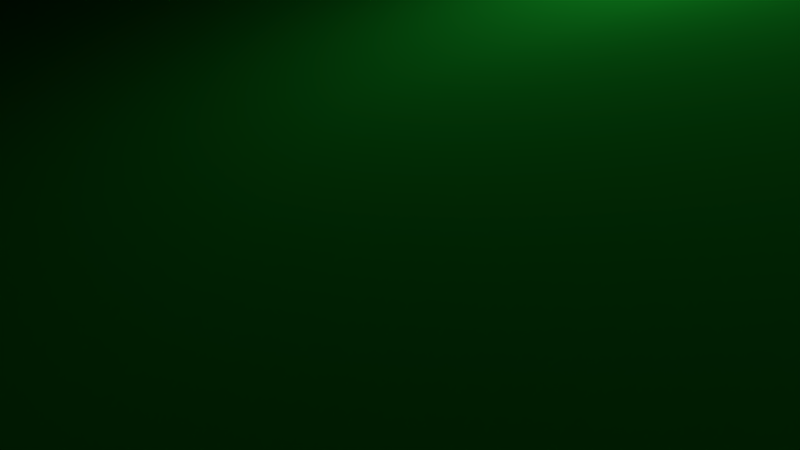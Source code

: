 # Source: Rock02.blend  (saved by Blender 2.78.0; exported with 4.5.12 LTS)
import bpy
from mathutils import Matrix  # noqa: F401  (used for matrix-valued properties, if any)

bpy.ops.wm.read_factory_settings(use_empty=True)
scene = bpy.context.scene
scene.name = 'Scene'

# ---- collections
col_collection_1 = bpy.data.collections.new('Collection 1'); scene.collection.children.link(col_collection_1)

# ---- materials (node trees are filled in below, after node groups)
mat_stone_darkgrey = bpy.data.materials.new('Stone_darkGrey')
mat_stone_darkgrey.alpha_threshold = 0.0
mat_stone_darkgrey.use_transparent_shadow = False
mat_stone_darkgrey.diffuse_color = (0.3185, 0.3185, 0.3185, 1.0)
mat_stone_darkgrey.roughness = 0.5
mat_scorepickup_mat01 = bpy.data.materials.new('ScorePickup_Mat01')
mat_scorepickup_mat01.alpha_threshold = 0.0
mat_scorepickup_mat01.use_transparent_shadow = False
mat_scorepickup_mat01.diffuse_color = (0.02127, 0.8007, 0.05267, 1.0)
mat_scorepickup_mat01.roughness = 0.5
mat_scorepickup_mat02 = bpy.data.materials.new('ScorePickup_Mat02')
mat_scorepickup_mat02.alpha_threshold = 0.0
mat_scorepickup_mat02.use_transparent_shadow = False
mat_scorepickup_mat02.diffuse_color = (0.8, 0.01574, 0.02366, 1.0)
mat_scorepickup_mat02.roughness = 0.5
mat_scorepickup_mat03 = bpy.data.materials.new('ScorePickup_Mat03')
mat_scorepickup_mat03.alpha_threshold = 0.0
mat_scorepickup_mat03.use_transparent_shadow = False
mat_scorepickup_mat03.diffuse_color = (0.07747, 0.08926, 0.6152, 1.0)
mat_scorepickup_mat03.roughness = 0.5
mat_scorepickup_mat04 = bpy.data.materials.new('ScorePickup_Mat04')
mat_scorepickup_mat04.alpha_threshold = 0.0
mat_scorepickup_mat04.use_transparent_shadow = False
mat_scorepickup_mat04.diffuse_color = (1.0, 0.6654, 0.001214, 1.0)
mat_scorepickup_mat04.roughness = 0.5
mat_scorepickup_stemmat = bpy.data.materials.new('ScorePickup_StemMat')
mat_scorepickup_stemmat.alpha_threshold = 0.0
mat_scorepickup_stemmat.use_transparent_shadow = False
mat_scorepickup_stemmat.diffuse_color = (0.2738, 0.1229, 0.02362, 1.0)
mat_scorepickup_stemmat.roughness = 0.5

# ---- material node trees

# ---- world
world_world = bpy.data.worlds.new('World'); scene.world = world_world
world_world.color = (0.05088, 0.05088, 0.05088)
world_world.use_sun_shadow = False
world_world.sun_shadow_jitter_overblur = 0.0
world_world.cycles.sampling_method = 'MANUAL'

# ---- cameras
cam_camera = bpy.data.cameras.new('Camera')
cam_camera.clip_end = 100.0
cam_camera.lens = 35.0
cam_camera.sensor_width = 32.0
cam_camera.sensor_height = 18.0
cam_camera.ortho_scale = 7.314
cam_camera.dof.focus_distance = 0.0
cam_camera.dof.aperture_fstop = 128.0

# ---- lights
light_lamp = bpy.data.lights.new('Lamp', 'POINT')
light_lamp.transmission_factor = 0.0
light_lamp.cutoff_distance = 30.0
light_lamp.energy = 100.0
light_lamp.shadow_buffer_clip_start = 1.001
light_lamp.shadow_soft_size = 0.1
light_lamp.shadow_maximum_resolution = 0.006
light_lamp.use_absolute_resolution = True

# ---- meshes
me_stone_3_001 = bpy.data.meshes.new('Stone_3.001')
me_stone_3_001.from_pydata([(126.5, 3.627, 6.608), (199.6, -0.4547, 191.4), (30.08, -109.4, -4.882), (83.3, -153.6, 205.4), (-59.44, 141.3, 172.4), (214.0, -10.11, 132.6), (151.4, -76.51, 222.4), (44.67, -118.3, 111.1), (-80.8, -148.1, 221.0), (-69.49, 80.58, 0.7657), (-105.0, 68.11, 211.0), (-56.15, 180.1, 66.5), (48.38, 75.6, 1.993), (173.9, 63.75, 201.2), (0.3582, -14.76, -6.608), (-122.7, 111.7, 61.64), (-57.24, -116.8, 59.88), (190.7, -112.5, 125.7), (-104.7, -74.11, 264.0), (45.43, -180.0, 197.1), (9.646, -163.1, 162.6), (-138.4, 27.19, 178.0), (18.21, 160.9, 129.8), (10.72, 158.7, 38.65), (147.7, 50.66, 41.11), (95.97, -106.8, 251.0), (-80.76, -19.2, 278.2), (-45.86, 137.2, 218.7), (177.7, 7.767, 223.7), (188.1, 39.82, 176.1), (-116.3, -90.66, 195.6), (151.9, 85.19, 98.6), (-69.79, -85.05, 276.7), (27.76, -171.0, 218.8), (30.02, 3.864, 199.0), (-71.17, -60.16, -6.135), (-108.8, 22.02, 70.98)], [], [(32, 8, 33), (19, 3, 25), (28, 1, 29, 13), (25, 28, 34, 33), (7, 17, 6, 3), (28, 27, 34), (22, 11, 4), (4, 27, 13, 22), (31, 24, 23), (28, 13, 27), (8, 30, 16, 20), (0, 24, 5), (35, 14, 2, 16), (17, 5, 1, 6), (14, 0, 2), (21, 10, 15), (20, 16, 7), (25, 3, 6), (21, 30, 18, 26), (20, 7, 3), (29, 5, 24, 31), (1, 28, 6), (8, 19, 33), (5, 29, 1), (8, 18, 30), (25, 6, 28), (7, 2, 17), (34, 27, 10, 26), (3, 19, 20), (21, 15, 36), (34, 26, 32), (27, 4, 10), (9, 11, 23, 12), (21, 36, 30), (11, 15, 10, 4), (26, 18, 32), (36, 35, 16, 30), (14, 12, 0), (9, 14, 35), (12, 14, 9), (24, 12, 23), (20, 19, 8), (15, 11, 9), (22, 13, 29), (0, 5, 17), (19, 25, 33), (36, 9, 35), (15, 9, 36), (22, 31, 23), (22, 29, 31), (26, 10, 21), (18, 8, 32), (23, 11, 22), (24, 0, 12), (7, 16, 2), (32, 33, 34), (2, 0, 17)])
_k = set([(0, 5), (0, 12), (0, 14), (0, 17), (0, 24), (1, 5), (1, 6), (1, 28), (1, 29), (2, 7), (2, 14), (2, 16), (2, 17), (3, 6), (3, 7), (3, 19), (3, 20), (3, 25), (4, 10), (4, 11), (4, 22), (4, 27), (5, 17), (5, 24), (5, 29), (6, 17), (6, 25), (6, 28), (7, 16), (7, 17), (7, 20), (8, 18), (8, 19), (8, 20), (8, 30), (8, 32), (8, 33), (9, 11), (9, 12), (9, 14), (9, 15), (9, 35), (9, 36), (10, 15), (10, 21), (10, 26), (10, 27), (11, 15), (11, 22), (11, 23), (12, 14), (12, 23), (12, 24), (13, 22), (13, 27), (13, 28), (13, 29), (14, 35), (15, 21), (15, 36), (16, 20), (16, 30), (16, 35), (18, 26), (18, 30), (18, 32), (19, 20), (19, 25), (19, 33), (21, 26), (21, 30), (21, 36), (22, 23), (22, 29), (22, 31), (23, 24), (23, 31), (24, 31), (25, 28), (25, 33), (26, 32), (26, 34), (27, 28), (27, 34), (28, 34), (29, 31), (30, 36), (32, 33), (33, 34), (35, 36)])
me_stone_3_001.attributes.new('sharp_edge', 'BOOLEAN', 'EDGE').data.foreach_set('value', [ (min(e.vertices), max(e.vertices)) in _k for e in me_stone_3_001.edges])
_uv = me_stone_3_001.uv_layers.new(name='UVMap')
_uv.uv.foreach_set('vector', [0.8202, 0.2488, 0.7077, 0.2207, 0.7425, 0.09653, 0.7255, 0.06782, 0.7782, 0.03952, 0.8677, 0.0569, 0.5046, 0.5153, 0.5006, 0.5627, 0.4417, 0.557, 0.4224, 0.517, 0.8677, 0.0569, 1.0, 0.002461, 0.8962, 0.1504, 0.7425, 0.09653, 0.5594, 0.232, 0.6439, 0.09788, 0.7077, 0.09821, 0.7077, 0.2173, 1.0, 0.002461, 1.0, 0.2847, 0.8962, 0.1504, 0.1255, 0.5216, 0.02859, 0.4387, 0.1873, 0.4327, 0.1873, 0.4327, 0.2532, 0.445, 0.2624, 0.7107, 0.1255, 0.5216, 0.9983, 0.6303, 0.9302, 0.6433, 0.9928, 0.4505, 0.5046, 0.5153, 0.4224, 0.517, 0.3319, 0.3245, 0.2223, 0.3752, 0.1683, 0.3124, 0.3319, 0.1977, 0.3263, 0.3234, 0.4003, 0.07636, 0.4171, 0.01975, 0.5932, 0.0, 0.3319, 0.2993, 0.3357, 0.2023, 0.4169, 0.247, 0.4509, 0.3245, 0.6133, 0.6492, 0.486, 0.6297, 0.5006, 0.5627, 0.6113, 0.5222, 0.7605, 0.5138, 0.8489, 0.6418, 0.6622, 0.5852, 0.05288, 0.2123, 0.0, 0.2114, 0.06867, 0.03953, 0.6301, 0.2926, 0.4509, 0.3245, 0.5594, 0.232, 0.8677, 0.0569, 0.7782, 0.03952, 0.9034, 0.0, 0.05288, 0.2123, 0.1683, 0.3124, 0.1014, 0.3644, 0.04519, 0.3364, 0.6301, 0.2926, 0.5594, 0.232, 0.7077, 0.2173, 0.4417, 0.557, 0.486, 0.6297, 0.3643, 0.6492, 0.3469, 0.5894, 0.5006, 0.5627, 0.5046, 0.5153, 0.6113, 0.5222, 0.7077, 0.2207, 0.7255, 0.06782, 0.7425, 0.09653, 0.486, 0.6297, 0.4417, 0.557, 0.5006, 0.5627, 0.2223, 0.3752, 0.1014, 0.3644, 0.1683, 0.3124, 0.6622, 0.4657, 0.6113, 0.5222, 0.5046, 0.5153, 0.5594, 0.232, 0.4169, 0.247, 0.6439, 0.09788, 0.8384, 0.8451, 0.736, 1.0, 0.7064, 0.9315, 0.6622, 0.8131, 0.7077, 0.2173, 0.6977, 0.2711, 0.6301, 0.2926, 0.05288, 0.2123, 0.06867, 0.03953, 0.1585, 0.1121, 0.8384, 0.8451, 0.6622, 0.8131, 0.6818, 0.7378, 0.2532, 0.445, 0.1873, 0.4327, 0.2624, 0.3904, 0.8444, 0.3983, 0.9983, 0.3677, 0.9928, 0.4505, 0.8956, 0.5277, 0.05288, 0.2123, 0.1585, 0.1121, 0.1683, 0.3124, 0.02859, 0.4387, 0.04127, 0.3752, 0.2624, 0.3904, 0.1873, 0.4327, 0.879, 0.2844, 0.8014, 0.2859, 0.8202, 0.2488, 0.1585, 0.1121, 0.3216, 0.09527, 0.3319, 0.1977, 0.1683, 0.3124, 0.7605, 0.5138, 0.8956, 0.5277, 0.8489, 0.6418, 0.8444, 0.3983, 0.7605, 0.5138, 0.6719, 0.4554, 0.8956, 0.5277, 0.7605, 0.5138, 0.8444, 0.3983, 0.9302, 0.6433, 0.8956, 0.5277, 0.9928, 0.4505, 0.3263, 0.3234, 0.3319, 0.3654, 0.2223, 0.3752, 0.8822, 0.3245, 0.9983, 0.3677, 0.8444, 0.3983, 0.1255, 0.5216, 0.2624, 0.7107, 0.2361, 0.7333, 0.4003, 0.07636, 0.5932, 0.0, 0.6439, 0.09788, 0.7255, 0.06782, 0.8677, 0.0569, 0.7425, 0.09653, 0.1585, 0.1121, 0.174, 0.0, 0.3216, 0.09527, 0.06867, 0.03953, 0.174, 0.0, 0.1585, 0.1121, 0.1255, 0.5216, 0.1128, 0.6906, 0.0, 0.5213, 0.1255, 0.5216, 0.2361, 0.7333, 0.1128, 0.6906, 0.04519, 0.3364, 0.0, 0.2114, 0.05288, 0.2123, 0.8014, 0.2859, 0.7077, 0.2207, 0.8202, 0.2488, 0.0, 0.5213, 0.02859, 0.4387, 0.1255, 0.5216, 0.9302, 0.6433, 0.8489, 0.6418, 0.8956, 0.5277, 0.5594, 0.232, 0.4509, 0.3245, 0.4169, 0.247, 0.6818, 0.7378, 0.8384, 0.6433, 0.8384, 0.8451, 0.4169, 0.247, 0.4003, 0.07636, 0.6439, 0.09788])
me_stone_3_001.materials.append(mat_stone_darkgrey)
me_stone_3_001.use_remesh_preserve_volume = False
me_stone_3_001.use_remesh_preserve_attributes = False
me_stone_3_001.use_mirror_vertex_groups = False
me_stone_3_001.update()
me_stone_3_001.normals_split_custom_set([tuple(v) for v in zip(*[iter([-0.1209, -0.6452, 0.7544, -0.1209, -0.6452, 0.7544, -0.1209, -0.6452, 0.7544, 0.3509, -0.7004, 0.6215, 0.3509, -0.7004, 0.6215, 0.3509, -0.7004, 0.6215, 0.8748, 0.2909, 0.3874, 0.8748, 0.2909, 0.3874, 0.8748, 0.2909, 0.3874, 0.8748, 0.2909, 0.3874, -0.3173, 0.2415, 0.9171, -0.3173, 0.2415, 0.9171, -0.3173, 0.2415, 0.9171, -0.3173, 0.2415, 0.9171, 0.3606, -0.9327, 0.004397, 0.3606, -0.9327, 0.004397, 0.3606, -0.9327, 0.004397, 0.3606, -0.9327, 0.004397, -0.1541, -0.2296, 0.961, -0.1541, -0.2296, 0.961, -0.1541, -0.2296, 0.961, -0.04939, 0.9382, 0.3426, -0.04939, 0.9382, 0.3426, -0.04939, 0.9382, 0.3426, 0.2419, 0.88, 0.4088, 0.2419, 0.88, 0.4088, 0.2419, 0.88, 0.4088, 0.2419, 0.88, 0.4088, 0.5555, 0.6943, -0.4577, 0.5555, 0.6943, -0.4577, 0.5555, 0.6943, -0.4577, 0.1979, 0.3762, 0.9052, 0.1979, 0.3762, 0.9052, 0.1979, 0.3762, 0.9052, -0.5302, -0.8144, -0.236, -0.5302, -0.8144, -0.236, -0.5302, -0.8144, -0.236, -0.5302, -0.8144, -0.236, 0.8228, 0.04448, -0.5666, 0.8228, 0.04448, -0.5666, 0.8228, 0.04448, -0.5666, -0.2075, -0.4492, -0.869, -0.2075, -0.4492, -0.869, -0.2075, -0.4492, -0.869, -0.2075, -0.4492, -0.869, 0.8721, -0.2972, 0.3888, 0.8721, -0.2972, 0.3888, 0.8721, -0.2972, 0.3888, 0.8721, -0.2972, 0.3888, 0.1022, 0.01395, -0.9947, 0.1022, 0.01395, -0.9947, 0.1022, 0.01395, -0.9947, -0.8378, 0.4893, 0.242, -0.8378, 0.4893, 0.242, -0.8378, 0.4893, 0.242, 0.2546, -0.8085, -0.5306, 0.2546, -0.8085, -0.5306, 0.2546, -0.8085, -0.5306, 0.5989, -0.636, 0.4866, 0.5989, -0.636, 0.4866, 0.5989, -0.636, 0.4866, -0.9238, 0.01726, 0.3824, -0.9238, 0.01726, 0.3824, -0.9238, 0.01726, 0.3824, -0.9238, 0.01726, 0.3824, 0.3685, -0.8106, -0.4551, 0.3685, -0.8106, -0.4551, 0.3685, -0.8106, -0.4551, 0.8515, 0.4776, -0.2163, 0.8515, 0.4776, -0.2163, 0.8515, 0.4776, -0.2163, 0.8515, 0.4776, -0.2163, 0.7703, -0.2493, 0.587, 0.7703, -0.2493, 0.587, 0.7703, -0.2493, 0.587, -0.1962, -0.9527, 0.2321, -0.1962, -0.9527, 0.2321, -0.1962, -0.9527, 0.2321, 0.9277, 0.3305, 0.1737, 0.9277, 0.3305, 0.1737, 0.9277, 0.3305, 0.1737, -0.8693, -0.4262, 0.2504, -0.8693, -0.4262, 0.2504, -0.8693, -0.4262, 0.2504, 0.5259, -0.1765, 0.832, 0.5259, -0.1765, 0.832, 0.5259, -0.1765, 0.832, 0.0477, -0.9954, -0.08261, 0.0477, -0.9954, -0.08261, 0.0477, -0.9954, -0.08261, 0.2255, 0.3019, 0.9263, 0.2255, 0.3019, 0.9263, 0.2255, 0.3019, 0.9263, 0.2255, 0.3019, 0.9263, 0.4875, -0.4707, -0.7354, 0.4875, -0.4707, -0.7354, 0.4875, -0.4707, -0.7354, -0.9511, -0.1741, -0.2551, -0.9511, -0.1741, -0.2551, -0.9511, -0.1741, -0.2551, 0.5686, 0.07076, 0.8196, 0.5691, 0.07672, 0.8187, 0.5736, 0.07781, 0.8154, -0.7461, 0.6078, 0.2719, -0.7461, 0.6078, 0.2719, -0.7461, 0.6078, 0.2719, -0.05694, 0.4825, -0.874, -0.05694, 0.4825, -0.874, -0.05694, 0.4825, -0.874, -0.05694, 0.4825, -0.874, -0.9439, -0.2143, -0.2512, -0.9439, -0.2143, -0.2512, -0.9439, -0.2143, -0.2512, -0.7303, 0.6369, 0.2469, -0.7303, 0.6369, 0.2469, -0.7303, 0.6369, 0.2469, -0.7303, 0.6369, 0.2469, -0.3651, -0.08138, 0.9274, -0.3651, -0.08138, 0.9274, -0.3651, -0.08138, 0.9274, -0.9135, -0.3189, -0.2527, -0.9135, -0.3189, -0.2527, -0.9135, -0.3189, -0.2527, -0.9135, -0.3189, -0.2527, 0.09795, 0.04259, -0.9943, 0.09795, 0.04259, -0.9943, 0.09795, 0.04259, -0.9943, -0.03796, 0.04938, -0.9981, -0.03796, 0.04938, -0.9981, -0.03796, 0.04938, -0.9981, 0.01406, 0.08734, -0.9961, 0.01406, 0.08734, -0.9961, 0.01406, 0.08734, -0.9961, 0.4227, 0.5194, -0.7427, 0.4227, 0.5194, -0.7427, 0.4227, 0.5194, -0.7427, -0.2723, -0.9454, -0.179, -0.2723, -0.9454, -0.179, -0.2723, -0.9454, -0.179, -0.4893, 0.5254, -0.6961, -0.4893, 0.5254, -0.6961, -0.4893, 0.5254, -0.6961, 0.6053, 0.7188, -0.342, 0.6053, 0.7188, -0.342, 0.6053, 0.7188, -0.342, 0.8053, -0.1443, -0.5751, 0.8053, -0.1443, -0.5751, 0.8053, -0.1443, -0.5751, 0.3809, -0.7044, 0.5989, 0.3809, -0.7044, 0.5989, 0.3809, -0.7044, 0.5989, -0.8839, 0.03341, -0.4664, -0.8839, 0.03341, -0.4664, -0.8839, 0.03341, -0.4664, -0.7849, -0.1834, -0.5919, -0.7849, -0.1834, -0.5919, -0.7849, -0.1834, -0.5919, 0.4809, 0.8746, -0.06096, 0.4809, 0.8746, -0.06096, 0.4809, 0.8746, -0.06096, 0.52, 0.8204, 0.2378, 0.52, 0.8204, 0.2378, 0.52, 0.8204, 0.2378, -0.8036, 0.2067, 0.5581, -0.8036, 0.2067, 0.5581, -0.8036, 0.2067, 0.5581, -0.4337, -0.5528, 0.7115, -0.4337, -0.5528, 0.7115, -0.4337, -0.5528, 0.7115, 0.2872, 0.9567, -0.04706, 0.2872, 0.9567, -0.04706, 0.2872, 0.9567, -0.04706, 0.4212, 0.4052, -0.8114, 0.4212, 0.4052, -0.8114, 0.4212, 0.4052, -0.8114, 0.02534, -0.9965, -0.07988, 0.02534, -0.9965, -0.07988, 0.02534, -0.9965, -0.07988, 0.5659, 0.08076, 0.8205, 0.5634, 0.08576, 0.8218, 0.5667, 0.08106, 0.8199, 0.5693, -0.4137, -0.7105, 0.5693, -0.4137, -0.7105, 0.5693, -0.4137, -0.7105])] * 3)])
me_sphere = bpy.data.meshes.new('Sphere')
me_sphere.from_pydata([(4.754, 13.06, 156.2), (9.363, 25.73, 160.4), (13.69, 37.61, 159.2), (17.6, 48.35, 150.8), (20.97, 57.62, 140.3), (23.71, 65.14, 128.1), (25.73, 70.68, 114.6), (26.96, 74.07, 100.2), (27.38, 75.22, 85.39), (26.96, 74.07, 70.56), (25.73, 70.68, 56.19), (23.71, 65.14, 42.7), (20.97, 57.62, 30.5), (17.6, 48.35, 19.98), (13.69, 37.61, 11.44), (9.363, 25.73, 5.15), (4.754, 13.06, 1.297), (-0.2634, 8.303, 186.5), (8.934, 10.65, 156.2), (17.6, 20.97, 160.4), (25.73, 30.66, 159.2), (33.07, 39.41, 150.8), (39.41, 46.97, 140.3), (44.56, 53.1, 128.1), (48.35, 57.62, 114.6), (50.67, 60.38, 100.2), (51.45, 61.32, 85.39), (50.67, 60.38, 70.56), (48.35, 57.62, 56.19), (44.56, 53.1, 42.7), (39.41, 46.97, 30.5), (33.07, 39.41, 19.98), (25.73, 30.66, 11.44), (17.6, 20.97, 5.15), (8.934, 10.65, 1.297), (12.04, 6.95, 156.2), (23.71, 13.69, 160.4), (34.66, 20.01, 159.2), (44.56, 25.73, 150.8), (53.1, 30.66, 140.3), (60.03, 34.66, 128.1), (65.14, 37.61, 114.6), (68.27, 39.41, 100.2), (69.32, 40.02, 85.39), (68.27, 39.41, 70.56), (65.14, 37.61, 56.19), (60.03, 34.66, 42.7), (53.1, 30.66, 30.5), (44.56, 25.73, 19.98), (34.66, 20.01, 11.44), (23.71, 13.69, 5.15), (12.04, 6.95, 1.297), (13.69, 2.414, 156.2), (26.96, 4.754, 160.4), (39.41, 6.95, 159.2), (50.67, 8.934, 150.8), (60.38, 10.65, 140.3), (68.27, 12.04, 128.1), (74.07, 13.06, 114.6), (77.63, 13.69, 100.2), (78.83, 13.9, 85.39), (77.63, 13.69, 70.56), (74.07, 13.06, 56.19), (68.27, 12.04, 42.7), (60.38, 10.65, 30.5), (50.67, 8.934, 19.98), (39.41, 6.95, 11.44), (26.96, 4.754, 5.15), (13.69, 2.414, 1.297), (13.69, -2.414, 156.2), (26.96, -4.754, 160.4), (39.41, -6.95, 159.2), (50.67, -8.934, 150.8), (60.38, -10.65, 140.3), (68.27, -12.04, 128.1), (74.07, -13.06, 114.6), (77.63, -13.69, 100.2), (78.83, -13.9, 85.39), (77.63, -13.69, 70.56), (74.07, -13.06, 56.19), (68.27, -12.04, 42.7), (60.38, -10.65, 30.5), (50.67, -8.934, 19.98), (39.41, -6.95, 11.44), (26.96, -4.754, 5.15), (13.69, -2.414, 1.297), (12.04, -6.95, 156.2), (23.71, -13.69, 160.4), (34.66, -20.01, 159.2), (44.56, -25.73, 150.8), (53.1, -30.66, 140.3), (60.03, -34.66, 128.1), (65.14, -37.61, 114.6), (68.27, -39.41, 100.2), (69.32, -40.02, 85.39), (68.27, -39.41, 70.56), (65.14, -37.61, 56.19), (60.03, -34.66, 42.7), (53.1, -30.66, 30.5), (44.56, -25.73, 19.98), (34.66, -20.01, 11.44), (23.71, -13.69, 5.15), (12.04, -6.95, 1.297), (8.934, -10.65, 156.2), (17.6, -20.97, 160.4), (25.73, -30.66, 159.2), (33.07, -39.41, 150.8), (39.41, -46.97, 140.3), (44.56, -53.1, 128.1), (48.35, -57.62, 114.6), (50.67, -60.38, 100.2), (51.45, -61.32, 85.39), (50.67, -60.38, 70.56), (48.35, -57.62, 56.19), (44.56, -53.1, 42.7), (39.41, -46.97, 30.5), (33.07, -39.41, 19.98), (25.73, -30.66, 11.44), (17.6, -20.97, 5.15), (8.934, -10.65, 1.297), (4.754, -13.06, 156.2), (9.363, -25.73, 160.4), (13.69, -37.61, 159.2), (17.6, -48.35, 150.8), (20.97, -57.62, 140.3), (23.71, -65.14, 128.1), (25.73, -70.68, 114.6), (26.96, -74.07, 100.2), (27.38, -75.22, 85.39), (26.96, -74.07, 70.56), (25.73, -70.68, 56.19), (23.71, -65.14, 42.7), (20.97, -57.62, 30.5), (17.6, -48.35, 19.98), (13.69, -37.61, 11.44), (9.363, -25.73, 5.15), (4.754, -13.06, 1.297), (2.616e-08, -13.9, 156.2), (3.08e-06, -27.38, 160.4), (4.606e-06, -40.02, 159.2), (1.071e-05, -51.45, 150.8), (9.186e-06, -61.32, 140.3), (1.224e-05, -69.32, 128.1), (1.071e-05, -75.22, 114.6), (9.186e-06, -78.83, 100.2), (1.682e-05, -80.04, 85.39), (1.071e-05, -78.83, 70.56), (9.186e-06, -75.22, 56.19), (1.377e-05, -69.32, 42.7), (1.529e-05, -61.32, 30.5), (1.377e-05, -51.45, 19.98), (6.133e-06, -40.02, 11.44), (5.37e-06, -27.38, 5.15), (-3.555e-07, -13.9, 1.297), (-4.754, -13.06, 156.2), (-9.363, -25.73, 160.4), (-13.69, -37.61, 159.2), (-17.6, -48.35, 150.8), (-20.97, -57.62, 140.3), (-23.71, -65.14, 128.1), (-25.73, -70.68, 114.6), (-26.96, -74.07, 100.2), (-27.38, -75.22, 85.39), (-26.96, -74.07, 70.56), (-25.73, -70.68, 56.19), (-23.71, -65.14, 42.7), (-20.97, -57.62, 30.5), (-17.6, -48.35, 19.98), (-13.69, -37.61, 11.44), (-9.363, -25.73, 5.15), (-4.754, -13.06, 1.297), (-8.934, -10.65, 156.2), (-17.6, -20.97, 160.4), (-25.73, -30.66, 159.2), (-33.07, -39.41, 150.8), (-39.41, -46.97, 140.3), (-44.56, -53.1, 128.1), (-48.35, -57.62, 114.6), (-50.67, -60.38, 100.2), (-51.45, -61.32, 85.39), (-50.67, -60.38, 70.56), (-48.35, -57.62, 56.19), (-44.56, -53.1, 42.7), (-39.41, -46.97, 30.5), (-33.07, -39.41, 19.98), (-25.73, -30.66, 11.44), (-17.6, -20.97, 5.15), (-8.934, -10.65, 1.297), (-12.04, -6.95, 156.2), (-23.71, -13.69, 160.4), (-34.66, -20.01, 159.2), (-44.56, -25.73, 150.8), (-53.1, -30.66, 140.3), (-60.03, -34.66, 128.1), (-65.14, -37.61, 114.6), (-68.27, -39.41, 100.2), (-69.32, -40.02, 85.39), (-68.27, -39.41, 70.56), (-65.14, -37.61, 56.19), (-60.03, -34.66, 42.7), (-53.1, -30.66, 30.5), (-44.56, -25.73, 19.98), (-34.66, -20.01, 11.44), (-23.71, -13.69, 5.15), (-12.04, -6.95, 1.297), (-13.69, -2.414, 156.2), (-26.96, -4.754, 160.4), (-39.41, -6.95, 159.2), (-50.67, -8.934, 150.8), (-60.38, -10.65, 140.3), (-68.27, -12.04, 128.1), (-74.07, -13.06, 114.6), (-77.63, -13.69, 100.2), (-78.83, -13.9, 85.39), (-77.63, -13.69, 70.56), (-74.07, -13.06, 56.19), (-68.27, -12.04, 42.7), (-60.38, -10.65, 30.5), (-50.67, -8.934, 19.98), (-39.41, -6.95, 11.44), (-26.96, -4.754, 5.15), (-13.69, -2.414, 1.297), (-13.69, 2.414, 156.2), (-26.96, 4.754, 160.4), (-39.41, 6.95, 159.2), (-50.67, 8.934, 150.8), (-60.38, 10.65, 140.3), (-68.27, 12.04, 128.1), (-74.07, 13.06, 114.6), (-77.63, 13.69, 100.2), (-78.83, 13.9, 85.39), (-77.63, 13.69, 70.56), (-74.07, 13.06, 56.19), (-68.27, 12.04, 42.7), (-60.38, 10.65, 30.5), (-50.67, 8.934, 19.98), (-39.41, 6.95, 11.44), (-26.96, 4.754, 5.15), (-13.69, 2.414, 1.297), (-12.04, 6.95, 156.2), (-23.71, 13.69, 160.4), (-34.66, 20.01, 159.2), (-44.56, 25.73, 150.8), (-53.1, 30.66, 140.3), (-60.03, 34.66, 128.1), (-65.14, 37.61, 114.6), (-68.27, 39.41, 100.2), (-69.32, 40.02, 85.39), (-68.27, 39.41, 70.56), (-65.14, 37.61, 56.19), (-60.03, 34.66, 42.7), (-53.1, 30.66, 30.5), (-44.56, 25.73, 19.98), (-34.66, 20.01, 11.44), (-23.71, 13.69, 5.15), (-12.04, 6.95, 1.297), (-8.934, 10.65, 156.2), (-17.6, 20.97, 160.4), (-25.73, 30.66, 159.2), (-33.07, 39.41, 150.8), (-39.41, 46.97, 140.3), (-44.56, 53.1, 128.1), (-48.35, 57.62, 114.6), (-50.67, 60.38, 100.2), (-51.45, 61.32, 85.39), (-50.67, 60.38, 70.56), (-48.35, 57.62, 56.19), (-44.56, 53.1, 42.7), (-39.41, 46.97, 30.5), (-33.07, 39.41, 19.98), (-25.73, 30.66, 11.44), (-17.6, 20.97, 5.15), (-8.934, 10.65, 1.297), (0.0, 0.0, 0.0), (-4.754, 13.06, 156.2), (-9.363, 25.73, 160.4), (-13.69, 37.61, 159.2), (-17.6, 48.35, 150.8), (-20.97, 57.62, 140.3), (-23.71, 65.14, 128.1), (-25.73, 70.68, 114.6), (-26.96, 74.07, 100.2), (-27.38, 75.22, 85.39), (-26.96, 74.07, 70.56), (-25.73, 70.68, 56.19), (-23.71, 65.14, 42.7), (-20.97, 57.62, 30.5), (-17.6, 48.35, 19.98), (-13.69, 37.61, 11.44), (-9.363, 25.73, 5.15), (-4.754, 13.06, 1.297), (-1.882e-06, 13.9, 156.2), (-7.607e-06, 27.38, 160.4), (-1.066e-05, 40.02, 159.2), (-1.371e-05, 51.45, 150.8), (-9.134e-06, 61.32, 140.3), (-2.135e-05, 69.32, 128.1), (-1.982e-05, 75.22, 114.6), (-3.051e-05, 78.83, 100.2), (-2.898e-05, 80.04, 85.39), (-2.287e-05, 78.83, 70.56), (-1.982e-05, 75.22, 56.19), (-2.135e-05, 69.32, 42.7), (-1.677e-05, 61.32, 30.5), (-1.677e-05, 51.45, 19.98), (-9.134e-06, 40.02, 11.44), (-1.066e-05, 27.38, 5.15), (-2.646e-06, 13.9, 1.297), (-1.866e-05, 1.049, 147.7), (-0.9312, 0.1642, 147.6), (-0.4971, -0.5925, 147.5), (0.5209, -1.431, 148.0), (1.863, -0.3285, 148.2), (0.3584, 0.9846, 147.7), (-0.882, 0.5092, 147.6), (-0.7602, -0.4389, 147.5), (-1.863e-05, -0.9756, 147.6), (1.493, -0.8618, 148.1), (1.338, 0.7727, 148.0), (0.7575, 0.9027, 147.7), (-0.7814, 0.9312, 147.8), (-0.8549, -0.1508, 147.5), (-0.2634, -0.7238, 147.5), (1.241, -1.479, 148.2), (1.53, 0.2697, 148.0), (-0.4054, 1.114, 147.7), (-2.343e-05, 16.47, 192.2), (-2.206e-05, 1.049, 153.4), (0.5209, -1.431, 153.7), (1.863, -0.3285, 153.9), (0.3584, 0.9846, 153.4), (-0.7602, -0.4389, 153.2), (-2.202e-05, -0.9756, 153.3), (0.7575, 0.9027, 153.4), (-0.7814, 0.9312, 153.5), (-0.8549, -0.1508, 153.2), (-0.2634, -0.7238, 153.2), (1.241, -1.479, 153.9), (-0.9312, 0.1642, 153.3), (-0.4971, -0.5925, 153.2), (-0.882, 0.5092, 153.3), (1.493, -0.8618, 153.8), (1.338, 0.7727, 153.7), (1.53, 0.2698, 153.7), (-0.4054, 1.114, 153.4), (-2.206e-05, 17.72, 192.3), (-0.9312, 16.9, 192.7), (-0.4971, 16.17, 192.9), (0.5209, 15.65, 193.7), (1.863, 16.74, 193.5), (0.3584, 17.66, 192.4), (-0.882, 17.23, 192.6), (-0.7602, 16.34, 192.9), (-2.202e-05, 15.89, 193.2), (1.493, 16.22, 193.6), (1.338, 17.62, 192.8), (0.7575, 17.63, 192.5), (-0.7814, 17.66, 192.5), (-0.8549, 16.59, 192.8), (-0.2634, 16.05, 193.0), (1.241, 15.73, 194.0), (1.53, 17.18, 193.0), (-0.4054, 17.82, 192.4), (-0.2634, 1.0, 178.3), (-0.2634, -0.7238, 169.3), (-0.2634, -0.7238, 161.2), (-0.9312, 9.216, 186.3), (-0.9312, 1.919, 178.3), (-0.9312, 0.1642, 169.4), (-0.9312, 0.1642, 161.4), (-0.4054, 1.114, 161.5), (-0.4054, 1.114, 169.6), (-0.4054, 2.901, 178.4), (-0.4054, 10.19, 186.2), (-0.4971, -0.5925, 161.2), (-0.4971, -0.5925, 169.3), (-0.4971, 1.131, 178.2), (-0.4971, 8.429, 186.4), (-0.8549, 8.868, 186.4), (-0.8549, 1.604, 178.3), (-0.8549, -0.1508, 169.4), (-0.8549, -0.1508, 161.3), (-0.7602, -0.4389, 161.3), (-0.7602, -0.4389, 169.4), (-0.7602, 1.325, 178.3), (-0.7602, 8.643, 186.4), (-0.7814, 10.06, 186.2), (-0.7814, 2.763, 178.4), (-0.7814, 0.9312, 169.6), (-0.7814, 0.9312, 161.5), (-0.882, 0.5092, 161.4), (-0.882, 0.5092, 169.5), (-0.882, 2.289, 178.3), (-0.882, 9.556, 186.2), (1.53, 0.2698, 161.8), (1.53, 0.2698, 169.8), (1.53, 2.148, 178.7), (1.53, 9.409, 186.7), (1.338, 10.05, 186.5), (1.338, 2.702, 178.7), (1.338, 0.7727, 169.8), (1.338, 0.7727, 161.8), (-2.202e-05, 8.201, 186.7), (-2.202e-05, 0.8331, 178.4), (-2.202e-05, -0.9756, 169.5), (-2.202e-05, -0.9756, 161.4), (0.5209, -1.431, 161.7), (0.5209, -1.431, 169.8), (0.5209, 0.6016, 178.9), (0.5209, 8.034, 187.1), (0.7575, 9.989, 186.2), (0.7575, 2.686, 178.4), (0.7575, 0.9027, 169.6), (0.7575, 0.9027, 161.5), (1.241, 7.999, 187.4), (1.241, 0.6423, 179.2), (1.241, -1.479, 170.1), (1.241, -1.479, 162.0), (0.3584, 9.986, 186.1), (0.3584, 2.718, 178.3), (0.3584, 0.9846, 169.5), (0.3584, 0.9846, 161.4), (-2.206e-05, 1.049, 161.4), (-2.206e-05, 1.049, 169.5), (-2.206e-05, 2.782, 178.3), (-2.206e-05, 10.05, 186.1), (1.493, 8.367, 187.1), (1.493, 0.9455, 178.9), (1.493, -0.8618, 170.0), (1.493, -0.8618, 161.9), (1.863, -0.3285, 162.0), (1.863, -0.3285, 170.1), (1.863, 1.566, 179.0), (1.863, 9.052, 187.0)], [], [(297, 296, 5, 6), (305, 304, 13, 14), (298, 297, 6, 7), (291, 308, 313, 0), (306, 305, 14, 15), (299, 298, 7, 8), (292, 291, 0, 1), (307, 306, 15, 16), (300, 299, 8, 9), (293, 292, 1, 2), (273, 307, 16), (301, 300, 9, 10), (294, 293, 2, 3), (302, 301, 10, 11), (295, 294, 3, 4), (303, 302, 11, 12), (296, 295, 4, 5), (304, 303, 12, 13), (3, 2, 20, 21), (11, 10, 28, 29), (4, 3, 21, 22), (12, 11, 29, 30), (5, 4, 22, 23), (13, 12, 30, 31), (6, 5, 23, 24), (14, 13, 31, 32), (7, 6, 24, 25), (0, 313, 319, 18), (15, 14, 32, 33), (8, 7, 25, 26), (1, 0, 18, 19), (16, 15, 33, 34), (9, 8, 26, 27), (2, 1, 19, 20), (273, 16, 34), (10, 9, 27, 28), (21, 20, 37, 38), (29, 28, 45, 46), (22, 21, 38, 39), (30, 29, 46, 47), (23, 22, 39, 40), (31, 30, 47, 48), (24, 23, 40, 41), (32, 31, 48, 49), (25, 24, 41, 42), (18, 319, 318, 35), (33, 32, 49, 50), (26, 25, 42, 43), (19, 18, 35, 36), (34, 33, 50, 51), (27, 26, 43, 44), (20, 19, 36, 37), (273, 34, 51), (28, 27, 44, 45), (38, 37, 54, 55), (46, 45, 62, 63), (39, 38, 55, 56), (47, 46, 63, 64), (40, 39, 56, 57), (48, 47, 64, 65), (41, 40, 57, 58), (49, 48, 65, 66), (42, 41, 58, 59), (35, 318, 324, 52), (50, 49, 66, 67), (43, 42, 59, 60), (36, 35, 52, 53), (51, 50, 67, 68), (44, 43, 60, 61), (37, 36, 53, 54), (273, 51, 68), (45, 44, 61, 62), (55, 54, 71, 72), (63, 62, 79, 80), (56, 55, 72, 73), (64, 63, 80, 81), (57, 56, 73, 74), (65, 64, 81, 82), (58, 57, 74, 75), (66, 65, 82, 83), (59, 58, 75, 76), (52, 324, 312, 69), (67, 66, 83, 84), (60, 59, 76, 77), (53, 52, 69, 70), (68, 67, 84, 85), (61, 60, 77, 78), (54, 53, 70, 71), (273, 68, 85), (62, 61, 78, 79), (72, 71, 88, 89), (80, 79, 96, 97), (73, 72, 89, 90), (81, 80, 97, 98), (74, 73, 90, 91), (82, 81, 98, 99), (75, 74, 91, 92), (83, 82, 99, 100), (76, 75, 92, 93), (69, 312, 317, 86), (84, 83, 100, 101), (77, 76, 93, 94), (70, 69, 86, 87), (85, 84, 101, 102), (78, 77, 94, 95), (71, 70, 87, 88), (273, 85, 102), (79, 78, 95, 96), (89, 88, 105, 106), (97, 96, 113, 114), (90, 89, 106, 107), (98, 97, 114, 115), (91, 90, 107, 108), (99, 98, 115, 116), (92, 91, 108, 109), (100, 99, 116, 117), (93, 92, 109, 110), (86, 317, 323, 103), (101, 100, 117, 118), (94, 93, 110, 111), (87, 86, 103, 104), (102, 101, 118, 119), (95, 94, 111, 112), (88, 87, 104, 105), (273, 102, 119), (96, 95, 112, 113), (106, 105, 122, 123), (114, 113, 130, 131), (107, 106, 123, 124), (115, 114, 131, 132), (108, 107, 124, 125), (116, 115, 132, 133), (109, 108, 125, 126), (117, 116, 133, 134), (110, 109, 126, 127), (103, 323, 311, 120), (118, 117, 134, 135), (111, 110, 127, 128), (104, 103, 120, 121), (119, 118, 135, 136), (112, 111, 128, 129), (105, 104, 121, 122), (273, 119, 136), (113, 112, 129, 130), (123, 122, 139, 140), (131, 130, 147, 148), (124, 123, 140, 141), (132, 131, 148, 149), (125, 124, 141, 142), (133, 132, 149, 150), (126, 125, 142, 143), (134, 133, 150, 151), (127, 126, 143, 144), (120, 311, 316, 137), (135, 134, 151, 152), (128, 127, 144, 145), (121, 120, 137, 138), (136, 135, 152, 153), (129, 128, 145, 146), (122, 121, 138, 139), (273, 136, 153), (130, 129, 146, 147), (140, 139, 156, 157), (148, 147, 164, 165), (141, 140, 157, 158), (149, 148, 165, 166), (142, 141, 158, 159), (150, 149, 166, 167), (143, 142, 159, 160), (151, 150, 167, 168), (144, 143, 160, 161), (137, 316, 322, 154), (152, 151, 168, 169), (145, 144, 161, 162), (138, 137, 154, 155), (153, 152, 169, 170), (146, 145, 162, 163), (139, 138, 155, 156), (273, 153, 170), (147, 146, 163, 164), (157, 156, 173, 174), (165, 164, 181, 182), (158, 157, 174, 175), (166, 165, 182, 183), (159, 158, 175, 176), (167, 166, 183, 184), (160, 159, 176, 177), (168, 167, 184, 185), (161, 160, 177, 178), (154, 322, 310, 171), (169, 168, 185, 186), (162, 161, 178, 179), (155, 154, 171, 172), (170, 169, 186, 187), (163, 162, 179, 180), (156, 155, 172, 173), (273, 170, 187), (164, 163, 180, 181), (174, 173, 190, 191), (182, 181, 198, 199), (175, 174, 191, 192), (183, 182, 199, 200), (176, 175, 192, 193), (184, 183, 200, 201), (177, 176, 193, 194), (185, 184, 201, 202), (178, 177, 194, 195), (171, 310, 315, 188), (186, 185, 202, 203), (179, 178, 195, 196), (172, 171, 188, 189), (187, 186, 203, 204), (180, 179, 196, 197), (173, 172, 189, 190), (273, 187, 204), (181, 180, 197, 198), (191, 190, 207, 208), (199, 198, 215, 216), (192, 191, 208, 209), (200, 199, 216, 217), (193, 192, 209, 210), (201, 200, 217, 218), (194, 193, 210, 211), (202, 201, 218, 219), (195, 194, 211, 212), (188, 315, 321, 205), (203, 202, 219, 220), (196, 195, 212, 213), (189, 188, 205, 206), (204, 203, 220, 221), (197, 196, 213, 214), (190, 189, 206, 207), (273, 204, 221), (198, 197, 214, 215), (208, 207, 224, 225), (216, 215, 232, 233), (209, 208, 225, 226), (217, 216, 233, 234), (210, 209, 226, 227), (218, 217, 234, 235), (211, 210, 227, 228), (219, 218, 235, 236), (212, 211, 228, 229), (205, 321, 309, 222), (220, 219, 236, 237), (213, 212, 229, 230), (206, 205, 222, 223), (221, 220, 237, 238), (214, 213, 230, 231), (207, 206, 223, 224), (273, 221, 238), (215, 214, 231, 232), (225, 224, 241, 242), (233, 232, 249, 250), (226, 225, 242, 243), (234, 233, 250, 251), (227, 226, 243, 244), (235, 234, 251, 252), (228, 227, 244, 245), (236, 235, 252, 253), (229, 228, 245, 246), (222, 309, 314, 239), (237, 236, 253, 254), (230, 229, 246, 247), (223, 222, 239, 240), (238, 237, 254, 255), (231, 230, 247, 248), (224, 223, 240, 241), (273, 238, 255), (232, 231, 248, 249), (242, 241, 258, 259), (250, 249, 266, 267), (243, 242, 259, 260), (251, 250, 267, 268), (244, 243, 260, 261), (252, 251, 268, 269), (245, 244, 261, 262), (253, 252, 269, 270), (246, 245, 262, 263), (239, 314, 320, 256), (254, 253, 270, 271), (247, 246, 263, 264), (240, 239, 256, 257), (255, 254, 271, 272), (248, 247, 264, 265), (241, 240, 257, 258), (273, 255, 272), (249, 248, 265, 266), (259, 258, 276, 277), (267, 266, 284, 285), (260, 259, 277, 278), (268, 267, 285, 286), (261, 260, 278, 279), (269, 268, 286, 287), (262, 261, 279, 280), (270, 269, 287, 288), (263, 262, 280, 281), (256, 320, 325, 274), (271, 270, 288, 289), (264, 263, 281, 282), (257, 256, 274, 275), (272, 271, 289, 290), (265, 264, 282, 283), (258, 257, 275, 276), (273, 272, 290), (266, 265, 283, 284), (277, 276, 293, 294), (285, 284, 301, 302), (278, 277, 294, 295), (286, 285, 302, 303), (279, 278, 295, 296), (287, 286, 303, 304), (280, 279, 296, 297), (288, 287, 304, 305), (281, 280, 297, 298), (274, 325, 308, 291), (289, 288, 305, 306), (282, 281, 298, 299), (275, 274, 291, 292), (290, 289, 306, 307), (283, 282, 299, 300), (276, 275, 292, 293), (273, 290, 307), (284, 283, 300, 301), (311, 323, 337, 328), (308, 325, 344, 327), (315, 310, 339, 331), (321, 315, 331, 335), (320, 314, 340, 334), (312, 324, 343, 329), (318, 319, 333, 342), (316, 311, 328, 332), (319, 313, 330, 333), (323, 317, 341, 337), (313, 308, 327, 330), (317, 312, 329, 341), (310, 322, 336, 339), (325, 320, 334, 344), (322, 316, 332, 336), (314, 309, 338, 340), (324, 318, 342, 343), (309, 321, 335, 338), (377, 17, 359, 347), (373, 386, 357, 362), (17, 402, 353, 359), (393, 366, 346, 351), (397, 398, 355, 361), (366, 378, 358, 346), (409, 414, 360, 348), (425, 373, 362, 345), (385, 377, 347, 352), (378, 385, 352, 358), (386, 393, 351, 357), (433, 397, 361, 349), (398, 410, 356, 355), (402, 409, 348, 353), (410, 418, 350, 356), (414, 426, 354, 360), (418, 425, 345, 350), (426, 433, 349, 354), (351, 346, 326), (347, 359, 326), (360, 354, 326), (355, 356, 326), (357, 351, 326), (352, 347, 326), (348, 360, 326), (361, 355, 326), (362, 357, 326), (350, 345, 326), (353, 348, 326), (349, 361, 326), (358, 352, 326), (345, 362, 326), (346, 358, 326), (359, 353, 326), (354, 349, 326), (356, 350, 326), (341, 329, 430, 429), (429, 430, 431, 428), (428, 431, 432, 427), (427, 432, 433, 426), (330, 327, 422, 421), (421, 422, 423, 420), (420, 423, 424, 419), (419, 424, 425, 418), (337, 341, 429, 417), (417, 429, 428, 416), (416, 428, 427, 415), (415, 427, 426, 414), (333, 330, 421, 413), (413, 421, 420, 412), (412, 420, 419, 411), (411, 419, 418, 410), (332, 328, 406, 405), (405, 406, 407, 404), (404, 407, 408, 403), (403, 408, 409, 402), (342, 333, 413, 401), (401, 413, 412, 400), (400, 412, 411, 399), (399, 411, 410, 398), (329, 343, 394, 430), (430, 394, 395, 431), (431, 395, 396, 432), (432, 396, 397, 433), (334, 340, 390, 389), (389, 390, 391, 388), (388, 391, 392, 387), (387, 392, 393, 386), (335, 331, 382, 381), (381, 382, 383, 380), (380, 383, 384, 379), (379, 384, 385, 378), (331, 339, 374, 382), (382, 374, 375, 383), (383, 375, 376, 384), (384, 376, 377, 385), (327, 344, 370, 422), (422, 370, 371, 423), (423, 371, 372, 424), (424, 372, 373, 425), (328, 337, 417, 406), (406, 417, 416, 407), (407, 416, 415, 408), (408, 415, 414, 409), (338, 335, 381, 369), (369, 381, 380, 368), (368, 380, 379, 367), (367, 379, 378, 366), (343, 342, 401, 394), (394, 401, 400, 395), (395, 400, 399, 396), (396, 399, 398, 397), (340, 338, 369, 390), (390, 369, 368, 391), (391, 368, 367, 392), (392, 367, 366, 393), (336, 332, 405, 365), (365, 405, 404, 364), (364, 404, 403, 363), (363, 403, 402, 17), (344, 334, 389, 370), (370, 389, 388, 371), (371, 388, 387, 372), (372, 387, 386, 373), (339, 336, 365, 374), (374, 365, 364, 375), (375, 364, 363, 376), (376, 363, 17, 377)])
me_sphere.polygons.foreach_set('use_smooth', [True] * 450)
me_sphere.polygons.foreach_set('material_index', [0, 0, 0, 0, 0, 0, 0, 0, 0, 0, 0, 0, 0, 0, 0, 0, 0, 0, 0, 0, 0, 0, 0, 0, 0, 0, 0, 0, 0, 0, 0, 0, 0, 0, 0, 0, 0, 0, 0, 0, 0, 0, 0, 0, 0, 0, 0, 0, 0, 0, 0, 0, 0, 0, 0, 0, 0, 0, 0, 0, 0, 0, 0, 0, 0, 0, 0, 0, 0, 0, 0, 0, 0, 0, 0, 0, 0, 0, 0, 0, 0, 0, 0, 0, 0, 0, 0, 0, 0, 0, 0, 0, 0, 0, 0, 0, 0, 0, 0, 0, 0, 0, 0, 0, 0, 0, 0, 0, 0, 0, 0, 0, 0, 0, 0, 0, 0, 0, 0, 0, 0, 0, 0, 0, 0, 0, 0, 0, 0, 0, 0, 0, 0, 0, 0, 0, 0, 0, 0, 0, 0, 0, 0, 0, 0, 0, 0, 0, 0, 0, 0, 0, 0, 0, 0, 0, 0, 0, 0, 0, 0, 0, 0, 0, 0, 0, 0, 0, 0, 0, 0, 0, 0, 0, 0, 0, 0, 0, 0, 0, 0, 0, 0, 0, 0, 0, 0, 0, 0, 0, 0, 0, 0, 0, 0, 0, 0, 0, 0, 0, 0, 0, 0, 0, 0, 0, 0, 0, 0, 0, 0, 0, 0, 0, 0, 0, 0, 0, 0, 0, 0, 0, 0, 0, 0, 0, 0, 0, 0, 0, 0, 0, 0, 0, 0, 0, 0, 0, 0, 0, 0, 0, 0, 0, 0, 0, 0, 0, 0, 0, 0, 0, 0, 0, 0, 0, 0, 0, 0, 0, 0, 0, 0, 0, 0, 0, 0, 0, 0, 0, 0, 0, 0, 0, 0, 0, 0, 0, 0, 0, 0, 0, 0, 0, 0, 0, 0, 0, 0, 0, 0, 0, 0, 0, 0, 0, 0, 0, 0, 0, 0, 0, 0, 0, 0, 0, 0, 0, 0, 0, 0, 0, 0, 0, 0, 0, 0, 0, 0, 0, 0, 0, 0, 0, 4, 4, 4, 4, 4, 4, 4, 4, 4, 4, 4, 4, 4, 4, 4, 4, 4, 4, 4, 4, 4, 4, 4, 4, 4, 4, 4, 4, 4, 4, 4, 4, 4, 4, 4, 4, 4, 4, 4, 4, 4, 4, 4, 4, 4, 4, 4, 4, 4, 4, 4, 4, 4, 4, 4, 4, 4, 4, 4, 4, 4, 4, 4, 4, 4, 4, 4, 4, 4, 4, 4, 4, 4, 4, 4, 4, 4, 4, 4, 4, 4, 4, 4, 4, 4, 4, 4, 4, 4, 4, 4, 4, 4, 4, 4, 4, 4, 4, 4, 4, 4, 4, 4, 4, 4, 4, 4, 4, 4, 4, 4, 4, 4, 4, 4, 4, 4, 4, 4, 4, 4, 4, 4, 4, 4, 4])
_uv = me_sphere.uv_layers.new(name='UVMap')
_uv.uv.foreach_set('vector', [0.5667, 0.3234, 0.5633, 0.3712, 0.4939, 0.3703, 0.4914, 0.3224, 0.06133, 0.7089, 0.02849, 0.7166, 0.02849, 0.6547, 0.06133, 0.6607, 0.5689, 0.2729, 0.5667, 0.3234, 0.4914, 0.3224, 0.49, 0.2719, 0.7777, 0.6885, 0.8122, 0.703, 0.8119, 0.7042, 0.773, 0.7035, 0.09752, 0.7007, 0.06133, 0.7089, 0.06133, 0.6607, 0.09752, 0.6678, 0.57, 0.2213, 0.5689, 0.2729, 0.49, 0.2719, 0.4899, 0.2203, 0.743, 0.6688, 0.7777, 0.6885, 0.773, 0.7035, 0.7337, 0.6983, 0.1359, 0.6922, 0.09752, 0.7007, 0.09752, 0.6678, 0.1359, 0.6755, 0.5698, 0.1703, 0.57, 0.2213, 0.4899, 0.2203, 0.4909, 0.1693, 0.712, 0.6456, 0.743, 0.6688, 0.7337, 0.6983, 0.6983, 0.6887, 0.1755, 0.6838, 0.1359, 0.6922, 0.1359, 0.6755, 0.5684, 0.1212, 0.5698, 0.1703, 0.4909, 0.1693, 0.4931, 0.1203, 0.6861, 0.6176, 0.712, 0.6456, 0.6983, 0.6887, 0.6686, 0.6731, 0.5659, 0.07571, 0.5684, 0.1212, 0.4931, 0.1203, 0.4965, 0.07483, 0.5589, 0.415, 0.5535, 0.4534, 0.502, 0.4527, 0.4975, 0.4142, 0.5622, 0.03512, 0.5659, 0.07571, 0.4965, 0.07483, 0.5008, 0.03433, 0.5633, 0.3712, 0.5589, 0.415, 0.4975, 0.4142, 0.4939, 0.3703, 0.5575, 0.0006574, 0.5622, 0.03512, 0.5008, 0.03433, 0.506, 0.0, 0.6686, 0.6731, 0.6983, 0.6887, 0.6983, 0.7351, 0.6686, 0.7327, 0.4965, 0.07483, 0.4931, 0.1203, 0.4223, 0.1212, 0.4312, 0.07571, 0.4975, 0.4142, 0.502, 0.4527, 0.4536, 0.4534, 0.4397, 0.415, 0.5008, 0.03433, 0.4965, 0.07483, 0.4312, 0.07571, 0.4431, 0.03512, 0.4939, 0.3703, 0.4975, 0.4142, 0.4397, 0.415, 0.4286, 0.3712, 0.02849, 0.6547, 0.0, 0.6497, 0.02099, 0.5804, 0.04611, 0.5965, 0.4914, 0.3224, 0.4939, 0.3703, 0.4286, 0.3712, 0.4206, 0.3234, 0.06133, 0.6607, 0.02849, 0.6547, 0.04611, 0.5965, 0.07503, 0.6155, 0.49, 0.2719, 0.4914, 0.3224, 0.4206, 0.3234, 0.4158, 0.2729, 0.773, 0.7035, 0.8119, 0.7042, 0.8115, 0.7055, 0.773, 0.7196, 0.09752, 0.6678, 0.06133, 0.6607, 0.07503, 0.6155, 0.1069, 0.6368, 0.4899, 0.2203, 0.49, 0.2719, 0.4158, 0.2729, 0.4145, 0.2213, 0.7337, 0.6983, 0.773, 0.7035, 0.773, 0.7196, 0.7337, 0.73, 0.1359, 0.6755, 0.09752, 0.6678, 0.1069, 0.6368, 0.1407, 0.6598, 0.4909, 0.1693, 0.4899, 0.2203, 0.4145, 0.2213, 0.4167, 0.1703, 0.6983, 0.6887, 0.7337, 0.6983, 0.7337, 0.73, 0.6983, 0.7351, 0.1755, 0.6838, 0.1359, 0.6755, 0.1407, 0.6598, 0.4931, 0.1203, 0.4909, 0.1693, 0.4167, 0.1703, 0.4223, 0.1212, 0.6686, 0.7327, 0.6983, 0.7351, 0.712, 0.7791, 0.6861, 0.7893, 0.4312, 0.07571, 0.4223, 0.1212, 0.3646, 0.124, 0.378, 0.07827, 0.4397, 0.415, 0.4536, 0.4534, 0.4141, 0.4553, 0.3926, 0.4173, 0.4431, 0.03512, 0.4312, 0.07571, 0.378, 0.07827, 0.396, 0.03737, 0.4286, 0.3712, 0.4397, 0.415, 0.3926, 0.4173, 0.3754, 0.3738, 0.04611, 0.5965, 0.02099, 0.5804, 0.06044, 0.5239, 0.07921, 0.5491, 0.4206, 0.3234, 0.4286, 0.3712, 0.3754, 0.3738, 0.3628, 0.3261, 0.07503, 0.6155, 0.04611, 0.5965, 0.07921, 0.5491, 0.1008, 0.5786, 0.4158, 0.2729, 0.4206, 0.3234, 0.3628, 0.3261, 0.3553, 0.2758, 0.773, 0.7196, 0.8115, 0.7055, 0.8109, 0.7076, 0.7777, 0.7349, 0.1069, 0.6368, 0.07503, 0.6155, 0.1008, 0.5786, 0.1245, 0.6116, 0.4145, 0.2213, 0.4158, 0.2729, 0.3553, 0.2758, 0.353, 0.2243, 0.7337, 0.73, 0.773, 0.7196, 0.7777, 0.7349, 0.743, 0.7602, 0.1407, 0.6598, 0.1069, 0.6368, 0.1245, 0.6116, 0.1497, 0.647, 0.4167, 0.1703, 0.4145, 0.2213, 0.353, 0.2243, 0.3562, 0.1732, 0.6983, 0.7351, 0.7337, 0.73, 0.743, 0.7602, 0.712, 0.7791, 0.1755, 0.6838, 0.1407, 0.6598, 0.1497, 0.647, 0.4223, 0.1212, 0.4167, 0.1703, 0.3562, 0.1732, 0.3646, 0.124, 0.06333, 0.03456, 0.08928, 0.0, 0.1187, 0.007545, 0.1011, 0.04426, 0.02615, 0.4078, 0.01212, 0.3656, 0.06735, 0.3798, 0.07704, 0.4209, 0.04105, 0.07531, 0.06333, 0.03456, 0.1011, 0.04426, 0.08607, 0.08687, 0.06044, 0.5239, 0.04505, 0.5038, 0.1051, 0.4621, 0.1136, 0.487, 0.02311, 0.1207, 0.04105, 0.07531, 0.08607, 0.08687, 0.074, 0.1337, 0.07921, 0.5491, 0.06044, 0.5239, 0.1136, 0.487, 0.1238, 0.5181, 0.01005, 0.1692, 0.02311, 0.1207, 0.074, 0.1337, 0.06527, 0.1834, 0.1008, 0.5786, 0.07921, 0.5491, 0.1238, 0.5181, 0.1355, 0.5545, 0.002265, 0.2195, 0.01005, 0.1692, 0.06527, 0.1834, 0.06014, 0.2344, 0.7777, 0.7349, 0.8109, 0.7076, 0.8118, 0.7091, 0.7866, 0.7475, 0.1245, 0.6116, 0.1008, 0.5786, 0.1355, 0.5545, 0.1482, 0.5951, 0.0, 0.27, 0.002265, 0.2195, 0.06014, 0.2344, 0.05877, 0.2851, 0.743, 0.7602, 0.7777, 0.7349, 0.7866, 0.7475, 0.7605, 0.7851, 0.1497, 0.647, 0.1245, 0.6116, 0.1482, 0.5951, 0.1617, 0.6386, 0.00332, 0.3192, 0.0, 0.27, 0.05877, 0.2851, 0.0612, 0.3341, 0.712, 0.7791, 0.743, 0.7602, 0.7605, 0.7851, 0.7376, 0.8155, 0.1755, 0.6838, 0.1497, 0.647, 0.1617, 0.6386, 0.01212, 0.3656, 0.00332, 0.3192, 0.0612, 0.3341, 0.06735, 0.3798, 0.1011, 0.04426, 0.1187, 0.007545, 0.1556, 0.01156, 0.1486, 0.04943, 0.07704, 0.4209, 0.06735, 0.3798, 0.1368, 0.3873, 0.141, 0.4278, 0.08607, 0.08687, 0.1011, 0.04426, 0.1486, 0.04943, 0.1426, 0.09302, 0.08998, 0.456, 0.07704, 0.4209, 0.141, 0.4278, 0.1466, 0.4621, 0.074, 0.1337, 0.08607, 0.08687, 0.1426, 0.09302, 0.138, 0.1407, 0.1238, 0.5181, 0.1136, 0.487, 0.174, 0.4742, 0.1745, 0.5074, 0.06527, 0.1834, 0.074, 0.1337, 0.138, 0.1407, 0.1347, 0.1909, 0.1355, 0.5545, 0.1238, 0.5181, 0.1745, 0.5074, 0.1749, 0.5462, 0.06014, 0.2344, 0.06527, 0.1834, 0.1347, 0.1909, 0.1329, 0.2423, 0.7866, 0.7475, 0.8118, 0.7091, 0.8128, 0.7113, 0.7986, 0.756, 0.1482, 0.5951, 0.1355, 0.5545, 0.1749, 0.5462, 0.1752, 0.5894, 0.05877, 0.2851, 0.06014, 0.2344, 0.1329, 0.2423, 0.1326, 0.2932, 0.7605, 0.7851, 0.7866, 0.7475, 0.7986, 0.756, 0.7841, 0.8017, 0.1617, 0.6386, 0.1482, 0.5951, 0.1752, 0.5894, 0.1754, 0.6357, 0.0612, 0.3341, 0.05877, 0.2851, 0.1326, 0.2932, 0.1339, 0.342, 0.7376, 0.8155, 0.7605, 0.7851, 0.7841, 0.8017, 0.7721, 0.8399, 0.1755, 0.6838, 0.1617, 0.6386, 0.1754, 0.6357, 0.06735, 0.3798, 0.0612, 0.3341, 0.1339, 0.342, 0.1368, 0.3873, 0.1486, 0.04943, 0.1556, 0.01156, 0.1956, 0.01156, 0.2, 0.04943, 0.141, 0.4278, 0.1368, 0.3873, 0.2119, 0.3873, 0.2103, 0.4278, 0.1426, 0.09302, 0.1486, 0.04943, 0.2, 0.04943, 0.2039, 0.09302, 0.1466, 0.4621, 0.141, 0.4278, 0.2103, 0.4278, 0.2079, 0.4621, 0.138, 0.1407, 0.1426, 0.09302, 0.2039, 0.09302, 0.2073, 0.1407, 0.1745, 0.5074, 0.174, 0.4742, 0.2345, 0.4871, 0.2252, 0.5182, 0.1347, 0.1909, 0.138, 0.1407, 0.2073, 0.1407, 0.2099, 0.1909, 0.1749, 0.5462, 0.1745, 0.5074, 0.2252, 0.5182, 0.2144, 0.5546, 0.1329, 0.2423, 0.1347, 0.1909, 0.2099, 0.1909, 0.2117, 0.2423, 0.7986, 0.756, 0.8128, 0.7113, 0.8147, 0.7111, 0.8122, 0.7593, 0.1752, 0.5894, 0.1749, 0.5462, 0.2144, 0.5546, 0.2022, 0.5951, 0.1326, 0.2932, 0.1329, 0.2423, 0.2117, 0.2423, 0.2126, 0.2932, 0.7841, 0.8017, 0.7986, 0.756, 0.8122, 0.7593, 0.811, 0.8082, 0.1754, 0.6357, 0.1752, 0.5894, 0.2022, 0.5951, 0.1891, 0.6386, 0.1339, 0.342, 0.1326, 0.2932, 0.2126, 0.2932, 0.2127, 0.342, 0.7721, 0.8399, 0.7841, 0.8017, 0.811, 0.8082, 0.8113, 0.8493, 0.1755, 0.6838, 0.1754, 0.6357, 0.1891, 0.6386, 0.1368, 0.3873, 0.1339, 0.342, 0.2127, 0.342, 0.2119, 0.3873, 0.2, 0.04943, 0.1956, 0.01156, 0.2339, 0.007545, 0.2492, 0.04426, 0.2103, 0.4278, 0.2119, 0.3873, 0.2839, 0.3798, 0.2766, 0.4209, 0.2039, 0.09302, 0.2, 0.04943, 0.2492, 0.04426, 0.2626, 0.08687, 0.2079, 0.4621, 0.2103, 0.4278, 0.2766, 0.4209, 0.2665, 0.456, 0.2073, 0.1407, 0.2039, 0.09302, 0.2626, 0.08687, 0.2736, 0.1337, 0.2252, 0.5182, 0.2345, 0.4871, 0.2876, 0.524, 0.2698, 0.5492, 0.2099, 0.1909, 0.2073, 0.1407, 0.2736, 0.1337, 0.2818, 0.1834, 0.2144, 0.5546, 0.2252, 0.5182, 0.2698, 0.5492, 0.2491, 0.5787, 0.2117, 0.2423, 0.2099, 0.1909, 0.2818, 0.1834, 0.2871, 0.2344, 0.8122, 0.7593, 0.8147, 0.7111, 0.8165, 0.7116, 0.8259, 0.7569, 0.2022, 0.5951, 0.2144, 0.5546, 0.2491, 0.5787, 0.2259, 0.6116, 0.2126, 0.2932, 0.2117, 0.2423, 0.2871, 0.2344, 0.2892, 0.2851, 0.811, 0.8082, 0.8122, 0.7593, 0.8259, 0.7569, 0.8378, 0.8036, 0.1891, 0.6386, 0.2022, 0.5951, 0.2259, 0.6116, 0.2011, 0.647, 0.2127, 0.342, 0.2126, 0.2932, 0.2892, 0.2851, 0.2881, 0.3341, 0.8113, 0.8493, 0.811, 0.8082, 0.8378, 0.8036, 0.8506, 0.8426, 0.1755, 0.6838, 0.1891, 0.6386, 0.2011, 0.647, 0.2119, 0.3873, 0.2127, 0.342, 0.2881, 0.3341, 0.2839, 0.3798, 0.2492, 0.04426, 0.2339, 0.007545, 0.2658, 0.0, 0.2903, 0.03456, 0.3778, 0.8771, 0.353, 0.8368, 0.401, 0.8187, 0.422, 0.8604, 0.2626, 0.08687, 0.2492, 0.04426, 0.2903, 0.03456, 0.3115, 0.07531, 0.4064, 0.9114, 0.3778, 0.8771, 0.422, 0.8604, 0.4456, 0.8966, 0.2736, 0.1337, 0.2626, 0.08687, 0.3115, 0.07531, 0.3288, 0.1207, 0.2698, 0.5492, 0.2876, 0.524, 0.3271, 0.5806, 0.3029, 0.5966, 0.2818, 0.1834, 0.2736, 0.1337, 0.3288, 0.1207, 0.3418, 0.1692, 0.2491, 0.5787, 0.2698, 0.5492, 0.3029, 0.5966, 0.2748, 0.6156, 0.2871, 0.2344, 0.2818, 0.1834, 0.3418, 0.1692, 0.3499, 0.2195, 0.8259, 0.7569, 0.8165, 0.7116, 0.8175, 0.7092, 0.8379, 0.7493, 0.2259, 0.6116, 0.2491, 0.5787, 0.2748, 0.6156, 0.2436, 0.6369, 0.2892, 0.2851, 0.2871, 0.2344, 0.3499, 0.2195, 0.353, 0.27, 0.8378, 0.8036, 0.8259, 0.7569, 0.8379, 0.7493, 0.8614, 0.7885, 0.2011, 0.647, 0.2259, 0.6116, 0.2436, 0.6369, 0.2101, 0.6598, 0.2881, 0.3341, 0.2892, 0.2851, 0.353, 0.27, 0.351, 0.3192, 0.8506, 0.8426, 0.8378, 0.8036, 0.8614, 0.7885, 0.8851, 0.8206, 0.1755, 0.6838, 0.2011, 0.647, 0.2101, 0.6598, 0.2839, 0.3798, 0.2881, 0.3341, 0.351, 0.3192, 0.3439, 0.3656, 0.9087, 0.8426, 0.8851, 0.8206, 0.9107, 0.7859, 0.9416, 0.798, 0.422, 0.8604, 0.401, 0.8187, 0.4646, 0.7956, 0.4806, 0.8391, 0.3574, 0.5312, 0.3659, 0.4908, 0.4094, 0.475, 0.4093, 0.5124, 0.4456, 0.8966, 0.422, 0.8604, 0.4806, 0.8391, 0.4974, 0.8778, 0.3534, 0.5761, 0.3574, 0.5312, 0.4093, 0.5124, 0.412, 0.5549, 0.471, 0.9263, 0.4456, 0.8966, 0.4974, 0.8778, 0.5145, 0.9105, 0.3541, 0.6242, 0.3534, 0.5761, 0.412, 0.5549, 0.4177, 0.6012, 0.2748, 0.6156, 0.3029, 0.5966, 0.3206, 0.6548, 0.2885, 0.6609, 0.3594, 0.6741, 0.3541, 0.6242, 0.4177, 0.6012, 0.4261, 0.6499, 0.8379, 0.7493, 0.8175, 0.7092, 0.8172, 0.7066, 0.8468, 0.7373, 0.2436, 0.6369, 0.2748, 0.6156, 0.2885, 0.6609, 0.2529, 0.6678, 0.3693, 0.7241, 0.3594, 0.6741, 0.4261, 0.6499, 0.4369, 0.6995, 0.8614, 0.7885, 0.8379, 0.7493, 0.8468, 0.7373, 0.879, 0.7648, 0.2101, 0.6598, 0.2436, 0.6369, 0.2529, 0.6678, 0.2149, 0.6756, 0.3833, 0.7728, 0.3693, 0.7241, 0.4369, 0.6995, 0.4499, 0.7486, 0.8851, 0.8206, 0.8614, 0.7885, 0.879, 0.7648, 0.9107, 0.7859, 0.1755, 0.6838, 0.2101, 0.6598, 0.2149, 0.6756, 0.401, 0.8187, 0.3833, 0.7728, 0.4499, 0.7486, 0.4646, 0.7956, 0.9416, 0.798, 0.9107, 0.7859, 0.9243, 0.7428, 0.9591, 0.7426, 0.4806, 0.8391, 0.4646, 0.7956, 0.5361, 0.7704, 0.5465, 0.8159, 0.4093, 0.5124, 0.4094, 0.475, 0.4584, 0.4578, 0.4676, 0.4918, 0.4974, 0.8778, 0.4806, 0.8391, 0.5465, 0.8159, 0.5557, 0.8573, 0.412, 0.5549, 0.4093, 0.5124, 0.4676, 0.4918, 0.478, 0.5316, 0.5145, 0.9105, 0.4974, 0.8778, 0.5557, 0.8573, 0.5634, 0.8933, 0.4177, 0.6012, 0.412, 0.5549, 0.478, 0.5316, 0.4892, 0.5759, 0.2885, 0.6609, 0.3206, 0.6548, 0.3206, 0.7168, 0.2885, 0.709, 0.4261, 0.6499, 0.4177, 0.6012, 0.4892, 0.5759, 0.5011, 0.6235, 0.8468, 0.7373, 0.8172, 0.7066, 0.817, 0.7052, 0.8515, 0.7223, 0.2529, 0.6678, 0.2885, 0.6609, 0.2885, 0.709, 0.2529, 0.7008, 0.4369, 0.6995, 0.4261, 0.6499, 0.5011, 0.6235, 0.5131, 0.6727, 0.879, 0.7648, 0.8468, 0.7373, 0.8515, 0.7223, 0.8883, 0.7353, 0.2149, 0.6756, 0.2529, 0.6678, 0.2529, 0.7008, 0.2149, 0.6923, 0.4499, 0.7486, 0.4369, 0.6995, 0.5131, 0.6727, 0.5249, 0.7222, 0.9107, 0.7859, 0.879, 0.7648, 0.8883, 0.7353, 0.9243, 0.7428, 0.1755, 0.6838, 0.2149, 0.6756, 0.2149, 0.6923, 0.4646, 0.7956, 0.4499, 0.7486, 0.5249, 0.7222, 0.5361, 0.7704, 0.9591, 0.7426, 0.9243, 0.7428, 0.9243, 0.6964, 0.9591, 0.683, 0.5465, 0.8159, 0.5361, 0.7704, 0.607, 0.7461, 0.6118, 0.7935, 0.9901, 0.7394, 0.9591, 0.7426, 0.9591, 0.683, 0.9901, 0.6684, 0.5557, 0.8573, 0.5465, 0.8159, 0.6118, 0.7935, 0.6135, 0.8374, 0.478, 0.5316, 0.4676, 0.4918, 0.5253, 0.472, 0.5433, 0.5092, 0.5634, 0.8933, 0.5557, 0.8573, 0.6135, 0.8374, 0.6119, 0.8766, 0.4892, 0.5759, 0.478, 0.5316, 0.5433, 0.5092, 0.5601, 0.5516, 0.2885, 0.709, 0.3206, 0.7168, 0.3029, 0.7749, 0.2748, 0.7543, 0.5011, 0.6235, 0.4892, 0.5759, 0.5601, 0.5516, 0.5753, 0.598, 0.8515, 0.7223, 0.817, 0.7052, 0.817, 0.7043, 0.8515, 0.7062, 0.2529, 0.7008, 0.2885, 0.709, 0.2748, 0.7543, 0.2436, 0.7317, 0.5131, 0.6727, 0.5011, 0.6235, 0.5753, 0.598, 0.5885, 0.6468, 0.8883, 0.7353, 0.8515, 0.7223, 0.8515, 0.7062, 0.8883, 0.7036, 0.2149, 0.6923, 0.2529, 0.7008, 0.2436, 0.7317, 0.2101, 0.708, 0.5249, 0.7222, 0.5131, 0.6727, 0.5885, 0.6468, 0.5991, 0.6967, 0.9243, 0.7428, 0.8883, 0.7353, 0.8883, 0.7036, 0.9243, 0.6964, 0.1755, 0.6838, 0.2149, 0.6923, 0.2101, 0.708, 0.5361, 0.7704, 0.5249, 0.7222, 0.5991, 0.6967, 0.607, 0.7461, 0.9591, 0.683, 0.9243, 0.6964, 0.9107, 0.6524, 0.9416, 0.6264, 0.6118, 0.7935, 0.607, 0.7461, 0.6686, 0.7256, 0.6686, 0.7746, 0.9901, 0.6684, 0.9591, 0.683, 0.9416, 0.6264, 0.9693, 0.6009, 0.6135, 0.8374, 0.6118, 0.7935, 0.6686, 0.7746, 0.6637, 0.8207, 0.5433, 0.5092, 0.5253, 0.472, 0.5756, 0.4553, 0.6001, 0.4903, 0.3029, 0.7749, 0.3271, 0.7931, 0.2876, 0.8496, 0.2698, 0.8224, 0.5601, 0.5516, 0.5433, 0.5092, 0.6001, 0.4903, 0.6217, 0.5311, 0.2748, 0.7543, 0.3029, 0.7749, 0.2698, 0.8224, 0.2491, 0.7912, 0.5753, 0.598, 0.5601, 0.5516, 0.6217, 0.5311, 0.6399, 0.5765, 0.8515, 0.7062, 0.817, 0.7043, 0.817, 0.7034, 0.8468, 0.6909, 0.2436, 0.7317, 0.2748, 0.7543, 0.2491, 0.7912, 0.2259, 0.757, 0.5885, 0.6468, 0.5753, 0.598, 0.6399, 0.5765, 0.654, 0.625, 0.8883, 0.7036, 0.8515, 0.7062, 0.8468, 0.6909, 0.879, 0.6735, 0.2101, 0.708, 0.2436, 0.7317, 0.2259, 0.757, 0.2011, 0.7208, 0.5991, 0.6967, 0.5885, 0.6468, 0.654, 0.625, 0.6637, 0.6752, 0.9243, 0.6964, 0.8883, 0.7036, 0.879, 0.6735, 0.9107, 0.6524, 0.1755, 0.6838, 0.2101, 0.708, 0.2011, 0.7208, 0.607, 0.7461, 0.5991, 0.6967, 0.6637, 0.6752, 0.6686, 0.7256, 0.9416, 0.6264, 0.9107, 0.6524, 0.8851, 0.616, 0.9087, 0.5796, 0.7226, 0.3381, 0.7137, 0.2906, 0.7837, 0.2893, 0.7871, 0.3369, 0.9693, 0.6009, 0.9416, 0.6264, 0.9087, 0.5796, 0.93, 0.5451, 0.7347, 0.3813, 0.7226, 0.3381, 0.7871, 0.3369, 0.7917, 0.3803, 0.7229, 0.04229, 0.7351, 0.001067, 0.7921, 0.0, 0.7874, 0.04108, 0.7496, 0.419, 0.7347, 0.3813, 0.7917, 0.3803, 0.7974, 0.4181, 0.7139, 0.08827, 0.7229, 0.04229, 0.7874, 0.04108, 0.7839, 0.08696, 0.2491, 0.7912, 0.2698, 0.8224, 0.2252, 0.8533, 0.2144, 0.8152, 0.7084, 0.1376, 0.7139, 0.08827, 0.7839, 0.08696, 0.7817, 0.1362, 0.8468, 0.6909, 0.817, 0.7034, 0.8164, 0.7026, 0.8379, 0.6782, 0.2259, 0.757, 0.2491, 0.7912, 0.2144, 0.8152, 0.2022, 0.7734, 0.7065, 0.1888, 0.7084, 0.1376, 0.7817, 0.1362, 0.781, 0.1874, 0.879, 0.6735, 0.8468, 0.6909, 0.8379, 0.6782, 0.8614, 0.6486, 0.2011, 0.7208, 0.2259, 0.757, 0.2022, 0.7734, 0.1891, 0.7292, 0.7083, 0.2403, 0.7065, 0.1888, 0.781, 0.1874, 0.7816, 0.239, 0.9107, 0.6524, 0.879, 0.6735, 0.8614, 0.6486, 0.8851, 0.616, 0.1755, 0.6838, 0.2011, 0.7208, 0.1891, 0.7292, 0.7137, 0.2906, 0.7083, 0.2403, 0.7816, 0.239, 0.7837, 0.2893, 0.9087, 0.5796, 0.8851, 0.616, 0.8506, 0.5916, 0.8643, 0.5482, 0.7871, 0.3369, 0.7837, 0.2893, 0.8589, 0.2893, 0.8564, 0.3369, 0.93, 0.5451, 0.9087, 0.5796, 0.8643, 0.5482, 0.8771, 0.5078, 0.7917, 0.3803, 0.7871, 0.3369, 0.8564, 0.3369, 0.8531, 0.3803, 0.7874, 0.04108, 0.7921, 0.0, 0.8534, 5.29e-08, 0.8567, 0.04108, 0.7974, 0.4181, 0.7917, 0.3803, 0.8531, 0.3803, 0.8489, 0.4181, 0.7839, 0.08696, 0.7874, 0.04108, 0.8567, 0.04108, 0.8591, 0.08696, 0.2144, 0.8152, 0.2252, 0.8533, 0.1745, 0.864, 0.1749, 0.8236, 0.7817, 0.1362, 0.7839, 0.08696, 0.8591, 0.08696, 0.8606, 0.1362, 0.7562, 0.8493, 0.7562, 0.8948, 0.7554, 0.895, 0.7447, 0.8563, 0.2022, 0.7734, 0.2144, 0.8152, 0.1749, 0.8236, 0.1752, 0.7791, 0.781, 0.1874, 0.7817, 0.1362, 0.8606, 0.1362, 0.861, 0.1874, 0.8614, 0.6486, 0.8379, 0.6782, 0.8259, 0.6698, 0.8378, 0.6319, 0.1891, 0.7292, 0.2022, 0.7734, 0.1752, 0.7791, 0.1754, 0.7321, 0.7816, 0.239, 0.781, 0.1874, 0.861, 0.1874, 0.8605, 0.239, 0.8851, 0.616, 0.8614, 0.6486, 0.8378, 0.6319, 0.8506, 0.5916, 0.1755, 0.6838, 0.1891, 0.7292, 0.1754, 0.7321, 0.7837, 0.2893, 0.7816, 0.239, 0.8605, 0.239, 0.8589, 0.2893, 0.8643, 0.5482, 0.8506, 0.5916, 0.8113, 0.5822, 0.8139, 0.5362, 0.8564, 0.3369, 0.8589, 0.2893, 0.9304, 0.2906, 0.9223, 0.3381, 0.8771, 0.5078, 0.8643, 0.5482, 0.8139, 0.5362, 0.817, 0.4934, 0.8531, 0.3803, 0.8564, 0.3369, 0.9223, 0.3381, 0.9113, 0.3813, 0.8567, 0.04108, 0.8534, 5.29e-08, 0.9117, 0.001067, 0.9226, 0.04229, 0.8489, 0.4181, 0.8531, 0.3803, 0.9113, 0.3813, 0.8978, 0.419, 0.8591, 0.08696, 0.8567, 0.04108, 0.9226, 0.04229, 0.9306, 0.08827, 0.1749, 0.8236, 0.1745, 0.864, 0.1238, 0.8532, 0.1355, 0.8152, 0.8606, 0.1362, 0.8591, 0.08696, 0.9306, 0.08827, 0.9355, 0.1376, 0.7447, 0.8563, 0.7554, 0.895, 0.7545, 0.8955, 0.7329, 0.8651, 0.1752, 0.7791, 0.1749, 0.8236, 0.1355, 0.8152, 0.1482, 0.7734, 0.861, 0.1874, 0.8606, 0.1362, 0.9355, 0.1376, 0.9371, 0.1888, 0.8378, 0.6319, 0.8259, 0.6698, 0.8122, 0.6665, 0.811, 0.6255, 0.1754, 0.7321, 0.1752, 0.7791, 0.1482, 0.7734, 0.1617, 0.7292, 0.8605, 0.239, 0.861, 0.1874, 0.9371, 0.1888, 0.9354, 0.2403, 0.8506, 0.5916, 0.8378, 0.6319, 0.811, 0.6255, 0.8113, 0.5822, 0.1755, 0.6838, 0.1754, 0.7321, 0.1617, 0.7292, 0.8589, 0.2893, 0.8605, 0.239, 0.9354, 0.2403, 0.9304, 0.2906, 0.8139, 0.5362, 0.8113, 0.5822, 0.7721, 0.5889, 0.7634, 0.5448, 0.9223, 0.3381, 0.9304, 0.2906, 0.9895, 0.2931, 0.9768, 0.3403, 0.817, 0.4934, 0.8139, 0.5362, 0.7634, 0.5448, 0.7569, 0.5037, 0.9113, 0.3813, 0.9223, 0.3381, 0.9768, 0.3403, 0.9595, 0.3833, 0.8207, 0.4553, 0.817, 0.4934, 0.7569, 0.5037, 0.7527, 0.4669, 0.1238, 0.8532, 0.1136, 0.8864, 0.06044, 0.8495, 0.07921, 0.8223, 0.9306, 0.08827, 0.9226, 0.04229, 0.9771, 0.04455, 0.9897, 0.09072, 0.1355, 0.8152, 0.1238, 0.8532, 0.07921, 0.8223, 0.1008, 0.7911, 0.9355, 0.1376, 0.9306, 0.08827, 0.9897, 0.09072, 0.9974, 0.1402, 0.7329, 0.8651, 0.7545, 0.8955, 0.7532, 0.8958, 0.7223, 0.8747, 0.1482, 0.7734, 0.1355, 0.8152, 0.1008, 0.7911, 0.1245, 0.7569, 0.9371, 0.1888, 0.9355, 0.1376, 0.9974, 0.1402, 1.0, 0.1914, 0.811, 0.6255, 0.8122, 0.6665, 0.7986, 0.6688, 0.7841, 0.6301, 0.1617, 0.7292, 0.1482, 0.7734, 0.1245, 0.7569, 0.1497, 0.7208, 0.9354, 0.2403, 0.9371, 0.1888, 1.0, 0.1914, 0.9973, 0.2429, 0.8113, 0.5822, 0.811, 0.6255, 0.7841, 0.6301, 0.7721, 0.5889, 0.1755, 0.6838, 0.1617, 0.7292, 0.1497, 0.7208, 0.9304, 0.2906, 0.9354, 0.2403, 0.9973, 0.2429, 0.9895, 0.2931, 0.7634, 0.5448, 0.7721, 0.5889, 0.7376, 0.6109, 0.7191, 0.5731, 0.6841, 0.08217, 0.6967, 0.1282, 0.6391, 0.124, 0.631, 0.07827, 0.7569, 0.5037, 0.7634, 0.5448, 0.7191, 0.5731, 0.704, 0.5374, 0.6667, 0.04083, 0.6841, 0.08217, 0.631, 0.07827, 0.6198, 0.03737, 0.7527, 0.4669, 0.7569, 0.5037, 0.704, 0.5374, 0.6929, 0.505, 0.07921, 0.8223, 0.06044, 0.8495, 0.02099, 0.7929, 0.04611, 0.7748, 0.6949, 0.3304, 0.6815, 0.3777, 0.6284, 0.3738, 0.6374, 0.3261, 0.1008, 0.7911, 0.07921, 0.8223, 0.04611, 0.7748, 0.07503, 0.7542, 0.7034, 0.2802, 0.6949, 0.3304, 0.6374, 0.3261, 0.643, 0.2758, 0.7986, 0.6688, 0.8136, 0.7011, 0.8126, 0.7019, 0.7866, 0.6765, 0.1245, 0.7569, 0.1008, 0.7911, 0.07503, 0.7542, 0.1069, 0.7317, 0.7065, 0.2288, 0.7034, 0.2802, 0.643, 0.2758, 0.6452, 0.2243, 0.7841, 0.6301, 0.7986, 0.6688, 0.7866, 0.6765, 0.7605, 0.6451, 0.1497, 0.7208, 0.1245, 0.7569, 0.1069, 0.7317, 0.1407, 0.708, 0.7043, 0.1776, 0.7065, 0.2288, 0.6452, 0.2243, 0.6439, 0.1732, 0.7721, 0.5889, 0.7841, 0.6301, 0.7605, 0.6451, 0.7376, 0.6109, 0.1755, 0.6838, 0.1497, 0.7208, 0.1407, 0.708, 0.6967, 0.1282, 0.7043, 0.1776, 0.6439, 0.1732, 0.6391, 0.124, 0.7191, 0.5731, 0.7376, 0.6109, 0.712, 0.6456, 0.6861, 0.6176, 0.631, 0.07827, 0.6391, 0.124, 0.5684, 0.1212, 0.5659, 0.07571, 0.6165, 0.4173, 0.6019, 0.4553, 0.5535, 0.4534, 0.5589, 0.415, 0.6198, 0.03737, 0.631, 0.07827, 0.5659, 0.07571, 0.5622, 0.03512, 0.6284, 0.3738, 0.6165, 0.4173, 0.5589, 0.415, 0.5633, 0.3712, 0.04611, 0.7748, 0.02099, 0.7929, 0.0, 0.7235, 0.02849, 0.7166, 0.6374, 0.3261, 0.6284, 0.3738, 0.5633, 0.3712, 0.5667, 0.3234, 0.07503, 0.7542, 0.04611, 0.7748, 0.02849, 0.7166, 0.06133, 0.7089, 0.643, 0.2758, 0.6374, 0.3261, 0.5667, 0.3234, 0.5689, 0.2729, 0.7866, 0.6765, 0.8126, 0.7019, 0.8122, 0.703, 0.7777, 0.6885, 0.1069, 0.7317, 0.07503, 0.7542, 0.06133, 0.7089, 0.09752, 0.7007, 0.6452, 0.2243, 0.643, 0.2758, 0.5689, 0.2729, 0.57, 0.2213, 0.7605, 0.6451, 0.7866, 0.6765, 0.7777, 0.6885, 0.743, 0.6688, 0.1407, 0.708, 0.1069, 0.7317, 0.09752, 0.7007, 0.1359, 0.6922, 0.6439, 0.1732, 0.6452, 0.2243, 0.57, 0.2213, 0.5698, 0.1703, 0.7376, 0.6109, 0.7605, 0.6451, 0.743, 0.6688, 0.712, 0.6456, 0.1755, 0.6838, 0.1407, 0.708, 0.1359, 0.6922, 0.6391, 0.124, 0.6439, 0.1732, 0.5698, 0.1703, 0.5684, 0.1212, 0.34, 0.5955, 0.3379, 0.5946, 0.3379, 0.5748, 0.34, 0.5758, 0.331, 0.5802, 0.3322, 0.5805, 0.3322, 0.6002, 0.331, 0.5999, 0.3444, 0.597, 0.3435, 0.5973, 0.3435, 0.5775, 0.3444, 0.5773, 0.3509, 0.5426, 0.3517, 0.5426, 0.3517, 0.5623, 0.3509, 0.5623, 0.3477, 0.5434, 0.349, 0.543, 0.349, 0.5627, 0.3477, 0.5631, 0.3517, 0.5435, 0.3529, 0.5426, 0.3529, 0.5623, 0.3517, 0.5632, 0.3271, 0.5813, 0.3288, 0.5805, 0.3288, 0.6002, 0.3271, 0.601, 0.3418, 0.5968, 0.34, 0.5955, 0.34, 0.5758, 0.3418, 0.577, 0.3288, 0.5805, 0.33, 0.5802, 0.33, 0.5999, 0.3288, 0.6002, 0.3477, 0.5636, 0.3497, 0.5631, 0.3497, 0.5823, 0.3477, 0.5827, 0.33, 0.5802, 0.331, 0.5802, 0.331, 0.5999, 0.33, 0.5999, 0.3497, 0.5631, 0.3515, 0.5634, 0.3515, 0.5825, 0.3497, 0.5823, 0.3435, 0.5973, 0.3427, 0.5973, 0.3427, 0.5775, 0.3435, 0.5775, 0.3322, 0.5805, 0.3332, 0.5806, 0.3332, 0.6003, 0.3322, 0.6002, 0.3427, 0.5973, 0.3418, 0.5968, 0.3418, 0.577, 0.3427, 0.5775, 0.349, 0.543, 0.35, 0.5428, 0.35, 0.5625, 0.349, 0.5627, 0.3528, 0.5827, 0.3517, 0.5824, 0.3517, 0.5632, 0.3528, 0.5635, 0.35, 0.5428, 0.3509, 0.5426, 0.3509, 0.5623, 0.35, 0.5625, 0.3468, 0.5157, 0.3475, 0.5155, 0.3475, 0.5421, 0.3467, 0.5423, 0.347, 0.489, 0.3459, 0.4895, 0.3459, 0.4626, 0.347, 0.4621, 0.3475, 0.5155, 0.3485, 0.5154, 0.3485, 0.5418, 0.3475, 0.5421, 0.6814, 0.8803, 0.6804, 0.8805, 0.6935, 0.8497, 0.6945, 0.8496, 0.7093, 0.9676, 0.7107, 0.968, 0.7223, 0.9989, 0.7212, 0.9989, 0.6804, 0.8805, 0.6794, 0.8809, 0.6926, 0.8498, 0.6935, 0.8497, 0.3504, 0.5153, 0.3526, 0.5159, 0.3526, 0.5424, 0.3505, 0.5415, 0.3481, 0.4896, 0.347, 0.489, 0.347, 0.4621, 0.3481, 0.4625, 0.346, 0.5162, 0.3468, 0.5157, 0.3467, 0.5423, 0.3459, 0.5426, 0.6794, 0.8809, 0.6788, 0.8809, 0.6918, 0.8498, 0.6926, 0.8498, 0.6827, 0.8797, 0.6814, 0.8803, 0.6945, 0.8496, 0.6958, 0.8493, 0.7085, 0.9682, 0.7093, 0.9676, 0.7212, 0.9989, 0.7201, 0.9997, 0.352, 0.4896, 0.3503, 0.4898, 0.3503, 0.4629, 0.352, 0.4629, 0.3485, 0.5154, 0.3504, 0.5153, 0.3505, 0.5415, 0.3485, 0.5418, 0.3503, 0.4898, 0.3492, 0.4898, 0.3492, 0.4627, 0.3503, 0.4629, 0.7048, 0.968, 0.7063, 0.9675, 0.7183, 0.9994, 0.7164, 1.0, 0.3492, 0.4898, 0.3481, 0.4896, 0.3481, 0.4625, 0.3492, 0.4627, 0.7063, 0.9675, 0.7085, 0.9682, 0.7201, 0.9997, 0.7183, 0.9994, 0.3511, 0.583, 0.352, 0.5834, 0.3523, 0.5863, 0.3339, 0.5869, 0.3344, 0.5862, 0.3362, 0.5881, 0.3527, 0.5929, 0.3512, 0.5926, 0.3523, 0.5863, 0.3477, 0.5896, 0.3484, 0.5875, 0.3523, 0.5863, 0.3498, 0.5827, 0.3511, 0.583, 0.3523, 0.5863, 0.3332, 0.5875, 0.3339, 0.5869, 0.3362, 0.5881, 0.335, 0.5823, 0.3362, 0.5802, 0.3362, 0.5881, 0.3487, 0.591, 0.3477, 0.5896, 0.3523, 0.5863, 0.3491, 0.5836, 0.3498, 0.5827, 0.3523, 0.5863, 0.3487, 0.5861, 0.3489, 0.5849, 0.3523, 0.5863, 0.3346, 0.5849, 0.335, 0.5823, 0.3362, 0.5881, 0.3495, 0.593, 0.3487, 0.591, 0.3523, 0.5863, 0.3332, 0.5882, 0.3332, 0.5875, 0.3362, 0.5881, 0.3489, 0.5849, 0.3491, 0.5836, 0.3523, 0.5863, 0.352, 0.5834, 0.3527, 0.5841, 0.3523, 0.5863, 0.3344, 0.5862, 0.3346, 0.5849, 0.3362, 0.5881, 0.3512, 0.5926, 0.3495, 0.593, 0.3523, 0.5863, 0.3484, 0.5875, 0.3487, 0.5861, 0.3523, 0.5863, 0.7185, 0.8497, 0.7201, 0.8507, 0.7118, 0.876, 0.7102, 0.875, 0.7102, 0.875, 0.7118, 0.876, 0.7036, 0.9013, 0.702, 0.9002, 0.702, 0.9002, 0.7036, 0.9013, 0.6989, 0.9321, 0.6971, 0.9309, 0.6971, 0.9309, 0.6989, 0.9321, 0.7085, 0.9682, 0.7063, 0.9675, 0.3427, 0.4621, 0.3437, 0.4622, 0.3428, 0.4901, 0.3418, 0.4901, 0.3418, 0.4901, 0.3428, 0.4901, 0.3419, 0.518, 0.3409, 0.518, 0.3409, 0.518, 0.3419, 0.518, 0.3418, 0.5481, 0.3408, 0.5481, 0.3408, 0.5481, 0.3418, 0.5481, 0.3447, 0.5738, 0.3436, 0.5738, 0.7165, 0.8493, 0.7185, 0.8497, 0.7102, 0.875, 0.7083, 0.8745, 0.7083, 0.8745, 0.7102, 0.875, 0.702, 0.9002, 0.7, 0.8998, 0.7, 0.8998, 0.702, 0.9002, 0.6971, 0.9309, 0.6958, 0.9314, 0.6958, 0.9314, 0.6971, 0.9309, 0.7063, 0.9675, 0.7048, 0.968, 0.3415, 0.4624, 0.3427, 0.4621, 0.3418, 0.4901, 0.3406, 0.4903, 0.3406, 0.4903, 0.3418, 0.4901, 0.3409, 0.518, 0.3397, 0.5182, 0.3397, 0.5182, 0.3409, 0.518, 0.3408, 0.5481, 0.3396, 0.5484, 0.3396, 0.5484, 0.3408, 0.5481, 0.3436, 0.5738, 0.3425, 0.5741, 0.3354, 0.5798, 0.3334, 0.5787, 0.3315, 0.5508, 0.3334, 0.5519, 0.3334, 0.5519, 0.3315, 0.5508, 0.3295, 0.5229, 0.3314, 0.524, 0.3314, 0.524, 0.3295, 0.5229, 0.3291, 0.4915, 0.3308, 0.4929, 0.3308, 0.4929, 0.3291, 0.4915, 0.3337, 0.4629, 0.3354, 0.4644, 0.3398, 0.4632, 0.3415, 0.4624, 0.3406, 0.4903, 0.3389, 0.4911, 0.3389, 0.4911, 0.3406, 0.4903, 0.3397, 0.5182, 0.3379, 0.519, 0.3379, 0.519, 0.3397, 0.5182, 0.3396, 0.5484, 0.3379, 0.5493, 0.3379, 0.5493, 0.3396, 0.5484, 0.3425, 0.5741, 0.3408, 0.5748, 0.3465, 0.5435, 0.3477, 0.5426, 0.3474, 0.5705, 0.3462, 0.5714, 0.3462, 0.5714, 0.3474, 0.5705, 0.3471, 0.5985, 0.3459, 0.5993, 0.3459, 0.5993, 0.3471, 0.5985, 0.3477, 0.6289, 0.3465, 0.6299, 0.6989, 0.9321, 0.7002, 0.9321, 0.7093, 0.9676, 0.7085, 0.9682, 0.6958, 0.9964, 0.6948, 0.9974, 0.6856, 0.9717, 0.6866, 0.9707, 0.6866, 0.9707, 0.6856, 0.9717, 0.6765, 0.946, 0.6774, 0.945, 0.6774, 0.945, 0.6765, 0.946, 0.6711, 0.9154, 0.6723, 0.9144, 0.6723, 0.9144, 0.6711, 0.9154, 0.6814, 0.8803, 0.6827, 0.8797, 0.6932, 0.9986, 0.6924, 0.999, 0.6832, 0.9733, 0.684, 0.9729, 0.684, 0.9729, 0.6832, 0.9733, 0.6741, 0.9476, 0.6748, 0.9472, 0.6748, 0.9472, 0.6741, 0.9476, 0.6686, 0.9168, 0.6694, 0.9165, 0.6694, 0.9165, 0.6686, 0.9168, 0.6788, 0.8809, 0.6794, 0.8809, 0.3379, 0.5798, 0.3371, 0.5801, 0.3351, 0.5522, 0.336, 0.5519, 0.336, 0.5519, 0.3351, 0.5522, 0.3331, 0.5243, 0.334, 0.524, 0.334, 0.524, 0.3331, 0.5243, 0.3325, 0.4934, 0.3334, 0.4931, 0.3334, 0.4931, 0.3325, 0.4934, 0.337, 0.465, 0.3379, 0.4649, 0.3437, 0.4622, 0.3449, 0.4626, 0.344, 0.4905, 0.3428, 0.4901, 0.3428, 0.4901, 0.344, 0.4905, 0.3431, 0.5184, 0.3419, 0.518, 0.3419, 0.518, 0.3431, 0.5184, 0.343, 0.5485, 0.3418, 0.5481, 0.3418, 0.5481, 0.343, 0.5485, 0.3459, 0.574, 0.3447, 0.5738, 0.3334, 0.5787, 0.3314, 0.578, 0.3294, 0.5501, 0.3315, 0.5508, 0.3315, 0.5508, 0.3294, 0.5501, 0.3274, 0.5222, 0.3295, 0.5229, 0.3295, 0.5229, 0.3274, 0.5222, 0.3271, 0.4907, 0.3291, 0.4915, 0.3291, 0.4915, 0.3271, 0.4907, 0.3317, 0.4621, 0.3337, 0.4629, 0.6939, 0.998, 0.6932, 0.9986, 0.684, 0.9729, 0.6848, 0.9723, 0.6848, 0.9723, 0.684, 0.9729, 0.6748, 0.9472, 0.6756, 0.9466, 0.6756, 0.9466, 0.6748, 0.9472, 0.6694, 0.9165, 0.6702, 0.916, 0.6702, 0.916, 0.6694, 0.9165, 0.6794, 0.8809, 0.6804, 0.8805, 0.7213, 0.851, 0.7223, 0.8518, 0.714, 0.877, 0.7131, 0.8763, 0.7131, 0.8763, 0.714, 0.877, 0.7058, 0.9023, 0.7048, 0.9015, 0.7048, 0.9015, 0.7058, 0.9023, 0.7013, 0.9329, 0.7002, 0.9321, 0.7002, 0.9321, 0.7013, 0.9329, 0.7107, 0.968, 0.7093, 0.9676, 0.6948, 0.9974, 0.6939, 0.998, 0.6848, 0.9723, 0.6856, 0.9717, 0.6856, 0.9717, 0.6848, 0.9723, 0.6756, 0.9466, 0.6765, 0.946, 0.6765, 0.946, 0.6756, 0.9466, 0.6702, 0.916, 0.6711, 0.9154, 0.6711, 0.9154, 0.6702, 0.916, 0.6804, 0.8805, 0.6814, 0.8803, 0.3363, 0.5802, 0.3354, 0.5798, 0.3334, 0.5519, 0.3344, 0.5523, 0.3344, 0.5523, 0.3334, 0.5519, 0.3314, 0.524, 0.3324, 0.5244, 0.3324, 0.5244, 0.3314, 0.524, 0.3308, 0.4929, 0.3317, 0.4935, 0.3317, 0.4935, 0.3308, 0.4929, 0.3354, 0.4644, 0.3363, 0.4649, 0.3449, 0.4626, 0.3459, 0.4627, 0.345, 0.4907, 0.344, 0.4905, 0.344, 0.4905, 0.345, 0.4907, 0.3441, 0.5186, 0.3431, 0.5184, 0.3431, 0.5184, 0.3441, 0.5186, 0.344, 0.5488, 0.343, 0.5485, 0.3471, 0.5149, 0.346, 0.5153, 0.3459, 0.4895, 0.347, 0.489, 0.3371, 0.5801, 0.3363, 0.5802, 0.3344, 0.5523, 0.3351, 0.5522, 0.3351, 0.5522, 0.3344, 0.5523, 0.3324, 0.5244, 0.3331, 0.5243, 0.3331, 0.5243, 0.3324, 0.5244, 0.3317, 0.4935, 0.3325, 0.4934, 0.3325, 0.4934, 0.3317, 0.4935, 0.3363, 0.4649, 0.337, 0.465])
me_sphere.materials.append(mat_scorepickup_mat01)
me_sphere.materials.append(mat_scorepickup_mat02)
me_sphere.materials.append(mat_scorepickup_mat03)
me_sphere.materials.append(mat_scorepickup_mat04)
me_sphere.materials.append(mat_scorepickup_stemmat)
me_sphere.use_remesh_preserve_volume = False
me_sphere.use_remesh_preserve_attributes = False
me_sphere.use_mirror_vertex_groups = False
me_sphere.update()

# ---- objects
ob_stone_alternative = bpy.data.objects.new('Stone_alternative', me_stone_3_001)
ob_apple = bpy.data.objects.new('Apple', me_sphere)
ob_lamp = bpy.data.objects.new('Lamp', light_lamp)
ob_camera = bpy.data.objects.new('Camera', cam_camera)

# ---- transforms, parenting, visibility, modifiers, constraints
ob_stone_alternative.location = (0.0, 0.0, 0.0)
ob_stone_alternative.color = (0.8, 0.8, 0.8, 1.0)
ob_stone_alternative.lineart.crease_threshold = 0.0
ob_apple.location = (0.0, 3.894e-05, 0.0)
ob_apple.lineart.crease_threshold = 0.0
_vg = ob_apple.vertex_groups.new(name='Body')
_vg = ob_apple.vertex_groups.new(name='Stem')
_m = ob_apple.modifiers.new('Subsurf', 'SUBSURF')
_m.uv_smooth = 'PRESERVE_CORNERS'
_m.quality = 1
_m.render_levels = 1
_m.show_only_control_edges = False
ob_lamp.location = (-16.56, 16.88, 5.904)
ob_lamp.rotation_euler = (0.6503, 0.05522, 3.437)
ob_lamp.lock_rotations_4d = False
ob_lamp.empty_display_type = 'ARROWS'
ob_lamp.color = (0.0, 0.0, 0.0, 0.0)
ob_lamp.lineart.crease_threshold = 0.0
ob_camera.location = (-9.047, 20.28, 5.344)
ob_camera.rotation_euler = (1.109, -0.0, 2.386)
ob_camera.lock_rotations_4d = False
ob_camera.empty_display_type = 'ARROWS'
ob_camera.color = (0.0, 0.0, 0.0, 0.0)
ob_camera.display_type = 'WIRE'
ob_camera.lineart.crease_threshold = 0.0

# ---- collection membership
col_collection_1.objects.link(ob_stone_alternative)
col_collection_1.objects.link(ob_apple)
col_collection_1.objects.link(ob_lamp)
col_collection_1.objects.link(ob_camera)

# ---- scene / render settings (as saved in the file)
scene.camera = ob_camera
scene.frame_start = 1; scene.frame_end = 250; scene.frame_set(1)
scene.render.engine = 'BLENDER_EEVEE_NEXT'
scene.render.resolution_percentage = 50
scene.render.dither_intensity = 0.0
scene.cycles.use_denoising = False
scene.cycles.samples = 128
scene.cycles.sampling_pattern = 'TABULATED_SOBOL'
scene.cycles.light_sampling_threshold = 0.0
scene.cycles.use_adaptive_sampling = False
scene.cycles.use_light_tree = False
scene.cycles.blur_glossy = 0.0
scene.cycles.sample_clamp_indirect = 0.0
scene.view_settings.view_transform = 'Standard'
scene.unit_settings.scale_length = 0.01
bpy.context.view_layer.update()
